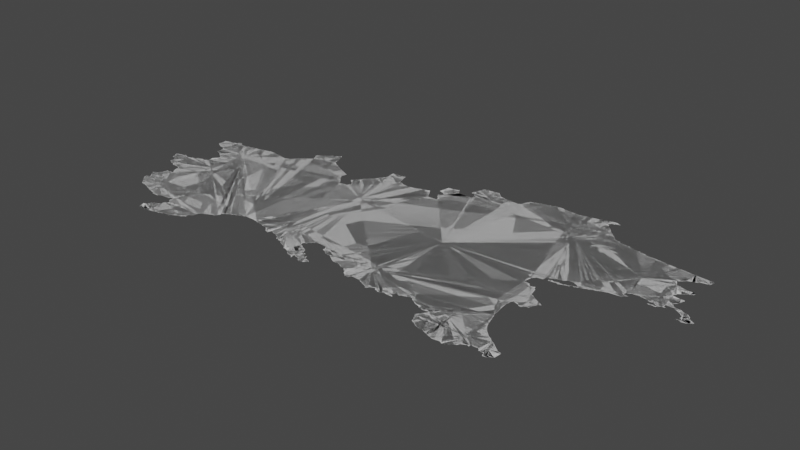 # Source: nitaly.blend  (saved by Blender 3.6.14; exported with 4.5.12 LTS)
import bpy
from mathutils import Matrix  # noqa: F401  (used for matrix-valued properties, if any)

bpy.ops.wm.read_factory_settings(use_empty=True)
scene = bpy.context.scene
scene.name = 'Scene'

# ---- collections
col_collection = bpy.data.collections.new('Collection'); scene.collection.children.link(col_collection)

# ---- node groups
ng_auto_smooth = bpy.data.node_groups.new('Auto Smooth', 'GeometryNodeTree')
_s = ng_auto_smooth.interface.new_socket(name='Geometry', in_out='OUTPUT', socket_type='NodeSocketGeometry')
_s = ng_auto_smooth.interface.new_socket(name='Geometry', in_out='INPUT', socket_type='NodeSocketGeometry')
_s = ng_auto_smooth.interface.new_socket(name='Angle', in_out='INPUT', socket_type='NodeSocketFloat')
_s.subtype = 'ANGLE'
_s.min_value = 0.0
_s.max_value = 3.142
ng_auto_smooth.is_modifier = True
_N = ng_auto_smooth.nodes; _L = ng_auto_smooth.links
n0 = _N.new('NodeGroupOutput'); n0.name = 'Group Output'; n0.location = (480, -100)
n1 = _N.new('NodeGroupInput'); n1.name = 'Group Input'; n1.location = (-420, -300)
n2 = _N.new('NodeGroupInput'); n2.name = 'Group Input.001'; n2.location = (-60, -100)
n3 = _N.new('GeometryNodeSetShadeSmooth'); n3.name = 'Set Shade Smooth'; n3.location = (120, -100)
n3.domain = 'EDGE'
n4 = _N.new('GeometryNodeSetShadeSmooth'); n4.name = 'Set Shade Smooth.001'; n4.location = (300, -100)
n5 = _N.new('GeometryNodeInputMeshEdgeAngle'); n5.name = 'Edge Angle'; n5.location = (-420, -220)
n6 = _N.new('GeometryNodeInputEdgeSmooth'); n6.name = 'Is Edge Smooth'; n6.location = (-60, -160)
n7 = _N.new('GeometryNodeInputShadeSmooth'); n7.name = 'Is Face Smooth'; n7.location = (-240, -340)
n8 = _N.new('FunctionNodeBooleanMath'); n8.name = 'Boolean Math'; n8.location = (-60, -220)
n9 = _N.new('FunctionNodeCompare'); n9.name = 'Compare'; n9.location = (-240, -180)
n9.operation = 'LESS_EQUAL'
_L.new(n5.outputs[0], n9.inputs[0])
_L.new(n4.outputs[0], n0.inputs[0])
_L.new(n1.outputs[1], n9.inputs[1])
_L.new(n9.outputs[0], n8.inputs[0])
_L.new(n7.outputs[0], n8.inputs[1])
_L.new(n2.outputs[0], n3.inputs[0])
_L.new(n6.outputs[0], n3.inputs[1])
_L.new(n3.outputs[0], n4.inputs[0])
_L.new(n8.outputs[0], n3.inputs[2])
n0.is_active_output = True

# ---- world
world_world = bpy.data.worlds.new('World'); scene.world = world_world
world_world.use_nodes = True; world_world.node_tree.nodes.clear()
_N = world_world.node_tree.nodes; _L = world_world.node_tree.links
n0 = _N.new('ShaderNodeOutputWorld'); n0.name = 'World Output'; n0.location = (300, 300)
n1 = _N.new('ShaderNodeBackground'); n1.name = 'Background'; n1.location = (10, 300)
n1.inputs[0].default_value = (0.05088, 0.05088, 0.05088, 1.0)
_L.new(n1.outputs[0], n0.inputs[0])
n0.is_active_output = True
world_world.color = (0.05088, 0.05088, 0.05088)
world_world.use_sun_shadow = False
world_world.sun_shadow_jitter_overblur = 0.0

# ---- meshes
me_mesh_001 = bpy.data.meshes.new('Mesh.001')
me_mesh_001.from_pydata([(6.64, 45.11, 3.42e-07), (6.87, 44.53, 3.275e-08), (6.895, 44.42, -7.2e-08), (6.898, 44.36, -3.306e-08), (6.895, 44.49, 5.183e-08), (6.667, 45.03, 1.19e-07), (6.826, 45.13, -1.074e-07), (6.744, 45.02, -1.264e-07), (6.757, 44.91, 1.236e-07), (6.742, 44.99, -9.395e-08), (6.756, 44.99, 5.363e-08), (6.791, 44.89, -1.377e-07), (7.365, 45.11, -8.496e-08), (6.857, 44.87, -4.621e-08), (6.905, 44.85, 2.201e-07), (6.698, 45.13, -6.868e-08), (6.774, 45.15, 1.451e-07), (6.896, 45.15, 9.321e-07), (6.813, 45.71, -9.81e-08), (6.816, 45.83, -3.346e-07), (6.863, 45.68, -1.276e-07), (6.968, 45.65, -4.295e-08), (6.936, 45.85, -6.051e-09), (6.978, 44.28, -9.044e-08), (7.015, 44.24, -4.431e-08), (7.224, 44.33, -1e-07), (7.107, 44.22, -9.814e-08), (6.94, 44.43, -3.369e-07), (6.921, 44.56, 4.953e-09), (6.938, 44.32, -9.121e-08), (6.966, 44.62, -2.969e-07), (6.966, 44.67, -2.911e-08), (7.025, 44.68, -5.395e-08), (7.006, 44.79, -6.055e-08), (7.026, 44.69, -8.703e-08), (7.012, 44.79, 1.039e-07), (7.036, 44.73, -1.11e-07), (7.078, 44.69, -2.24e-07), (6.968, 44.85, -2.357e-08), (7.024, 44.83, -6.306e-09), (6.961, 45.18, -2.559e-07), (7.079, 45.21, -1.849e-07), (7.033, 45.22, 1.065e-06), (7.131, 45.24, -9.587e-08), (7.115, 45.32, 2.798e-07), (7.426, 45.6, -9.995e-08), (7.008, 45.51, -1.26e-07), (7.067, 45.49, -1.067e-07), (7.118, 45.45, -5.642e-08), (7.153, 45.36, -8.773e-08), (7.149, 45.36, -6.711e-08), (6.996, 45.61, -5.87e-08), (7.005, 45.88, -8.944e-08), (7.095, 45.87, -1.157e-07), (7.043, 45.92, 1.531e-07), (7.193, 45.88, -2.864e-08), (7.189, 44.19, -9.957e-08), (7.258, 44.16, -4.73e-08), (7.353, 44.14, -8.801e-08), (7.454, 44.13, -7.407e-08), (7.178, 45.41, -1.473e-07), (7.283, 45.91, -1.182e-07), (7.401, 45.93, -1.629e-08), (7.502, 43.87, 1.249e-06), (7.53, 43.79, -2.198e-08), (7.559, 43.89, -4.318e-08), (7.566, 43.95, -9.374e-08), (7.694, 43.79, -6.555e-08), (7.653, 43.97, 3.292e-08), (7.512, 44.15, 1.426e-08), (7.618, 44.16, -8.696e-08), (7.64, 44.18, -2.699e-07), (7.691, 44.05, -7.9e-08), (7.682, 44.12, -2.26e-07), (7.687, 44.18, -2.393e-06), (7.544, 45.96, -9.624e-08), (7.466, 45.95, -3.059e-08), (7.637, 45.97, -6.709e-08), (7.769, 43.81, -1.083e-07), (7.844, 43.83, -5.289e-09), (7.895, 43.85, 4.761e-08), (7.72, 44.08, -2.938e-07), (7.735, 45.95, 1.384e-08), (7.857, 45.93, -1.275e-07), (7.92, 45.96, -8.348e-08), (7.986, 43.86, -2.172e-08), (8.054, 43.9, -3.367e-08), (8.114, 43.93, -7.211e-08), (8.165, 43.96, 7.459e-07), (8.162, 44.0, -1.647e-07), (8.403, 46.05, -1e-07), (7.962, 46.0, -1.117e-07), (8.03, 46.06, -6.362e-08), (8.079, 46.1, -1.004e-07), (8.108, 46.26, -9.51e-08), (8.161, 46.17, 3.604e-08), (8.115, 46.26, -9.282e-08), (8.136, 46.22, 4.755e-08), (8.15, 46.28, -5.784e-08), (8.21, 46.33, -1.656e-07), (8.217, 44.04, -7.948e-09), (8.233, 44.11, -1.03e-07), (8.291, 44.16, -6.387e-08), (8.359, 44.18, -6.321e-08), (8.415, 44.2, -1.713e-08), (8.441, 44.28, -4.998e-07), (8.452, 44.26, 9.67e-07), (8.293, 46.38, -9.255e-08), (8.436, 46.35, -1.077e-07), (8.357, 46.43, 8.908e-08), (8.398, 46.45, 1.234e-07), (8.491, 44.31, 2.346e-07), (8.537, 44.35, -9.45e-08), (8.628, 44.38, -7.96e-08), (8.703, 44.42, -7.573e-08), (8.468, 46.26, 2.947e-08), (8.533, 46.21, -6.241e-08), (8.597, 46.18, -6.849e-08), (8.661, 46.15, -7.356e-08), (8.842, 44.42, -1.486e-06), (8.912, 44.41, -2.83e-07), (8.917, 44.4, 4.91e-07), (8.926, 44.41, -9.461e-08), (8.939, 44.4, -9.159e-08), (9.431, 45.65, -9.268e-08), (8.937, 45.83, -9.879e-08), (8.791, 46.09, -8.634e-08), (8.813, 46.0, -2.151e-07), (8.852, 45.94, -1.392e-08), (8.839, 46.07, -4.042e-08), (8.84, 46.07, 8.456e-08), (8.911, 45.86, 7.031e-08), (8.727, 46.12, -7.169e-08), (9.032, 44.39, -3.096e-08), (9.112, 44.37, -4.267e-08), (9.156, 44.33, -1.718e-07), (9.212, 44.3, 1.282e-06), (9.226, 44.34, 3.322e-06), (8.996, 45.98, 4.197e-07), (9.048, 45.84, 3.261e-08), (9.044, 45.94, 9.798e-08), (9.041, 46.04, -1.068e-07), (9.085, 45.9, -1.959e-07), (9.078, 46.08, 3.638e-07), (9.117, 46.13, -6.07e-08), (9.152, 46.17, 6.007e-08), (9.197, 46.22, -6.212e-08), (9.423, 44.26, -2.974e-07), (9.489, 44.24, -9.986e-08), (9.232, 44.35, -3.333e-08), (9.232, 44.35, 3.878e-08), (9.321, 44.54, -1e-07), (9.283, 44.33, -1.385e-07), (9.373, 44.3, 3.136e-09), (9.229, 46.26, -3.808e-08), (9.285, 46.32, -2.037e-08), (9.284, 46.41, -8.777e-08), (9.275, 46.48, -8.424e-08), (9.469, 46.49, -9.1e-08), (9.464, 46.5, 2.321e-07), (9.548, 44.2, -1.543e-07), (9.607, 44.17, -2.644e-08), (9.638, 44.15, 1.031e-06), (9.608, 44.16, -3.339e-08), (9.609, 44.16, 2.375e-08), (9.735, 44.32, -9.747e-08), (9.704, 44.13, -3.869e-08), (9.845, 44.11, -1.233e-07), (9.694, 44.36, -9.738e-08), (9.737, 44.39, -1.846e-07), (9.574, 46.31, -8.132e-08), (9.506, 46.33, -4.297e-09), (9.671, 46.3, 1.439e-08), (9.74, 46.31, -1.204e-07), (9.484, 46.42, -5.315e-08), (9.753, 44.09, -1.253e-07), (9.787, 44.29, -7.056e-08), (9.822, 44.07, 2.659e-07), (9.846, 44.27, -1.417e-07), (9.842, 44.06, 9.722e-07), (9.846, 44.03, -3.333e-08), (9.846, 44.04, -5e-08), (9.845, 44.04, 6.177e-07), (9.894, 44.17, -1.303e-07), (9.867, 44.18, -3.658e-07), (9.866, 44.22, 2.967e-07), (9.918, 44.08, -8.763e-08), (9.912, 44.2, 1.521e-06), (9.971, 44.16, -4.928e-08), (9.955, 44.04, 1.484e-08), (9.996, 44.11, -9.047e-08), (9.964, 44.17, 1.566e-07), (9.775, 44.43, -8.879e-08), (9.813, 44.47, -5.243e-08), (9.978, 44.47, -9.532e-08), (10.01, 46.16, -1e-07), (9.854, 46.34, -1.223e-07), (9.997, 46.32, -8.888e-08), (9.958, 46.38, 6.165e-07), (10.0, 44.05, -1.048e-07), (10.03, 44.07, -5.825e-08), (10.06, 44.1, 9.583e-08), (10.0, 44.42, 6.55e-07), (10.07, 44.36, 1.255e-07), (10.15, 44.35, -2.445e-07), (10.22, 44.3, -9.974e-08), (10.04, 46.23, 1.745e-07), (10.16, 46.28, -7.411e-07), (10.19, 46.23, -8.094e-08), (10.06, 46.45, 2.516e-07), (10.09, 46.59, -1.427e-07), (10.12, 46.35, 4.791e-07), (10.13, 46.43, -1.015e-07), (10.16, 46.6, 1.322e-07), (10.24, 46.61, -1.18e-07), (10.28, 46.55, -4.847e-08), (10.27, 44.27, -5.393e-08), (10.26, 44.27, 1.068e-07), (10.33, 44.28, -1.265e-07), (10.39, 44.26, 8.529e-09), (10.45, 44.24, -7.082e-08), (10.5, 44.2, -2.772e-07), (10.17, 46.39, -1.035e-07), (10.42, 46.54, -2.927e-08), (10.47, 46.55, 6.648e-08), (10.4, 46.66, 2.619e-07), (10.43, 46.75, 1.705e-08), (10.46, 46.63, -5.734e-08), (10.46, 46.85, -1.515e-07), (10.71, 46.62, -1e-07), (10.52, 44.17, -4.667e-07), (10.72, 44.41, -9.893e-08), (10.56, 44.14, -1.663e-07), (10.63, 44.12, -9.403e-08), (10.64, 44.16, -1.362e-07), (10.5, 46.6, -1.293e-07), (10.6, 46.86, 2.74e-08), (10.86, 46.78, -9.251e-08), (10.73, 46.8, -5.31e-08), (10.68, 46.86, -9.662e-08), (10.77, 44.15, -1.474e-07), (10.83, 44.12, -5.26e-08), (10.9, 44.09, 1.378e-08), (10.95, 44.1, -1.216e-07), (11.79, 46.69, -9.855e-08), (11.02, 46.77, -9.202e-08), (11.01, 44.14, -1.019e-07), (11.08, 44.1, 1.401e-07), (11.15, 44.12, -2.796e-07), (11.2, 44.14, -4.105e-07), (11.25, 44.11, 2.684e-07), (11.24, 44.17, -1.654e-08), (11.05, 46.8, 3.887e-09), (11.09, 46.89, -1.284e-07), (11.24, 46.95, -1.268e-07), (11.16, 46.92, -6.024e-08), (11.31, 44.19, -6.666e-08), (11.38, 44.21, -6.546e-08), (11.42, 44.24, -1.003e-07), (11.45, 44.21, 1.834e-08), (11.52, 44.16, 2.124e-07), (11.34, 46.97, -7.988e-08), (11.42, 47.0, -7.11e-08), (11.53, 47.0, 2.414e-08), (11.66, 44.0, 4.455e-07), (11.69, 43.94, -4.087e-09), (11.71, 44.07, 4.689e-08), (11.72, 43.88, -1.096e-07), (11.77, 43.85, -7.809e-08), (11.9, 44.19, -1e-07), (11.61, 44.13, 1.27e-07), (11.66, 44.11, 4.166e-07), (11.74, 44.12, -2.055e-07), (11.64, 46.99, -8.245e-08), (11.78, 46.98, -9.038e-08), (12.03, 43.76, -9.287e-08), (11.91, 43.81, -6.132e-08), (11.96, 43.79, -8.91e-08), (11.85, 47.01, -8.087e-08), (11.91, 47.02, 2.974e-08), (11.98, 47.04, 8.074e-09), (12.04, 47.05, -3.427e-09), (12.16, 43.76, -3.62e-07), (12.19, 43.75, -6.492e-08), (12.27, 43.76, 6.223e-08), (12.29, 43.8, -1.319e-08), (12.28, 44.49, -8.233e-08), (12.3, 44.42, -6.268e-08), (12.32, 44.35, -9.345e-08), (12.25, 44.77, -2.007e-07), (12.26, 44.63, -1.043e-07), (12.26, 44.81, -9.124e-08), (12.28, 44.84, 1.959e-07), (12.28, 44.82, -9.454e-08), (12.2, 45.25, -9.493e-08), (12.13, 45.26, -9.862e-08), (12.23, 45.21, 1.729e-07), (12.28, 45.22, -5.024e-08), (12.32, 45.18, -4.508e-08), (12.15, 45.36, -4.662e-08), (12.19, 45.41, -4.084e-09), (12.26, 45.42, -7.916e-08), (12.27, 45.47, -2.177e-08), (12.26, 46.85, 1.386e-07), (12.29, 46.82, -9.59e-08), (12.1, 47.07, 2.079e-08), (12.13, 47.0, -1.767e-07), (12.19, 47.09, 3.881e-07), (12.18, 47.04, -2.752e-08), (12.16, 46.96, -5.925e-08), (12.21, 46.91, -8.837e-08), (12.24, 47.07, 3.222e-06), (12.26, 47.07, -9.677e-08), (12.26, 47.07, -3.333e-08), (12.34, 43.85, -2.37e-07), (12.42, 43.89, -3.882e-08), (12.43, 43.87, 1.966e-07), (12.54, 44.09, -9.835e-08), (12.44, 43.91, -9.213e-08), (12.51, 43.91, -1.559e-07), (12.55, 43.87, 2.511e-07), (12.35, 44.26, 9.698e-09), (12.39, 44.22, -8.101e-08), (12.43, 44.17, -1.493e-08), (12.48, 44.13, -6.274e-08), (12.41, 44.82, 2.362e-08), (12.42, 45.03, -1.077e-07), (12.35, 44.82, 3.212e-08), (12.34, 45.08, -2.79e-08), (12.47, 45.0, -1.07e-07), (12.47, 44.85, -1.136e-07), (12.5, 44.93, -7.412e-08), (12.54, 44.96, 6.598e-07), (12.32, 45.44, 4.843e-07), (12.34, 45.5, 2.597e-08), (12.38, 45.52, -5.26e-08), (12.38, 45.45, 4.061e-07), (12.44, 45.53, -8.257e-08), (12.42, 45.44, -4.101e-07), (12.43, 45.47, -3.668e-08), (12.43, 45.47, -3.511e-08), (12.46, 45.45, 6.118e-09), (12.5, 45.46, 3.506e-07), (12.49, 45.57, 8.061e-08), (12.56, 45.49, 1.602e-07), (12.59, 45.49, -3.192e-07), (12.34, 46.77, -1.109e-07), (12.39, 46.71, 1.074e-07), (12.47, 46.68, -5.442e-08), (12.55, 46.67, 2.892e-08), (12.61, 43.94, -1e-07), (12.6, 43.87, -1.098e-07), (12.63, 43.82, 6.354e-07), (12.64, 44.02, -7.964e-08), (12.68, 43.85, -9.759e-08), (12.69, 43.98, -1.088e-07), (12.74, 43.96, 1.927e-07), (12.73, 43.87, 1.015e-06), (12.59, 44.06, -9.482e-08), (12.55, 45.57, -7.517e-08), (12.6, 45.55, -1.033e-07), (12.65, 45.51, 6.008e-08), (12.75, 45.55, -1.202e-07), (12.61, 46.65, 4.09e-08), (12.69, 46.64, -4.729e-08), (12.76, 46.62, -4.716e-09), (12.83, 45.58, -1.117e-07), (12.92, 45.62, -6.346e-08), (13.07, 45.7, -8.483e-08), (13.03, 45.64, -1.628e-08), (12.98, 46.59, 5.239e-08), (12.84, 46.6, 7.268e-09), (13.1, 45.64, -1.396e-07), (13.09, 45.73, 1.003e-07), (13.12, 45.68, 2.366e-07), (13.14, 45.69, 5.398e-07), (13.15, 45.7, -3.333e-08), (13.14, 45.76, -2.63e-07), (13.24, 45.77, -1.085e-07), (13.06, 46.12, -1e-07), (13.42, 46.22, -1.005e-07), (13.14, 46.57, 1.72e-08), (13.3, 46.56, -8.644e-08), (13.35, 45.75, -2.508e-07), (13.37, 45.68, 1.662e-06), (13.43, 45.68, -1.408e-07), (13.42, 45.7, 7.669e-07), (13.45, 45.68, 5.154e-08), (13.46, 45.71, -5.284e-08), (13.51, 45.73, -6.951e-08), (13.52, 45.78, -9.977e-08), (13.57, 45.85, -2.4e-07), (13.48, 46.0, -3.715e-07), (13.5, 46.05, 7.156e-07), (13.57, 46.1, -5.71e-08), (13.4, 46.26, -7.211e-08), (13.38, 46.3, -3.336e-07), (13.43, 46.33, 4.564e-08), (13.46, 46.22, 6.002e-08), (13.54, 46.19, -7.968e-08), (13.46, 46.37, -7.353e-08), (13.48, 46.54, -9.825e-08), (13.53, 46.4, -2.715e-07), (13.58, 46.43, -5.153e-08), (13.6, 45.8, 5.689e-08), (13.62, 45.78, -7.77e-08), (13.69, 45.79, -8.926e-08), (13.68, 45.74, -1.517e-07), (13.75, 45.69, 9.585e-08), (13.72, 45.6, -4.44e-08), (13.74, 45.76, -7.425e-08), (13.76, 45.64, 1.649e-07), (13.78, 45.62, 2.09e-07), (13.79, 45.59, 5.636e-07), (13.81, 45.73, 1.352e-07), (13.81, 45.61, -2.918e-07), (13.58, 45.98, -2.132e-07), (13.64, 45.98, 5.903e-07), (13.62, 46.19, 2.286e-07), (13.64, 46.14, -9.156e-08), (13.66, 46.18, -2.526e-08), (13.69, 46.45, -9.657e-08), (13.64, 46.53, -4.098e-08), (13.71, 46.52, 3.674e-08), (13.86, 45.6, -3.287e-08), (13.84, 45.68, -9.818e-07), (13.91, 45.64, 8.631e-08), (11.82, 43.82, -6.756e-08), (13.61, 45.91, -5.2e-08)], [(311, 312), (49, 50), (387, 388), (94, 96), (374, 375), (163, 164), (120, 121), (312, 313), (158, 159), (216, 217), (385, 387), (339, 340), (291, 293), (129, 130), (33, 35), (9, 10), (149, 150), (333, 336), (182, 179), (180, 181), (341, 342), (32, 34), (177, 179), (188, 191), (181, 182), (315, 316)], [(6, 10, 7), (12, 8, 10), (12, 11, 8), (0, 15, 5), (53, 18, 19), (53, 20, 18), (25, 24, 23), (25, 26, 24), (25, 3, 2), (25, 4, 1), (25, 29, 3), (25, 27, 4), (25, 23, 29), (30, 25, 28), (25, 30, 31), (37, 25, 32), (12, 25, 37), (39, 36, 35), (12, 36, 39), (40, 12, 17), (41, 12, 40), (43, 12, 41), (45, 43, 44), (45, 46, 51), (52, 53, 22), (25, 56, 26), (45, 44, 49), (78, 66, 68), (25, 59, 58), (25, 69, 59), (25, 71, 70), (75, 45, 76), (45, 75, 77), (101, 78, 68), (72, 101, 68), (101, 81, 73), (81, 101, 72), (82, 45, 77), (83, 45, 82), (101, 86, 85), (89, 88, 87), (45, 83, 90), (90, 83, 84), (92, 90, 91), (93, 90, 92), (95, 90, 93), (90, 96, 98), (45, 102, 101), (103, 102, 45), (107, 90, 99), (110, 108, 109), (45, 111, 105), (116, 90, 115), (118, 90, 117), (122, 119, 45), (128, 90, 127), (131, 45, 128), (133, 123, 122), (138, 141, 140), (124, 140, 141), (124, 142, 140), (124, 141, 143), (145, 124, 144), (146, 124, 145), (148, 147, 151), (151, 150, 135), (155, 124, 154), (174, 156, 158), (151, 161, 160), (162, 151, 165), (167, 166, 162), (168, 165, 151), (231, 151, 124), (171, 170, 124), (124, 170, 172), (171, 124, 156), (176, 167, 165), (178, 167, 176), (186, 167, 183), (184, 183, 167), (190, 186, 183), (151, 193, 192), (194, 193, 151), (231, 194, 151), (196, 124, 173), (197, 124, 196), (190, 200, 199), (201, 200, 190), (231, 202, 194), (204, 203, 231), (205, 204, 231), (208, 195, 206), (222, 207, 211), (210, 212, 209), (222, 212, 210), (220, 219, 231), (218, 216, 205), (229, 208, 222), (224, 222, 223), (229, 222, 224), (229, 225, 226), (228, 229, 226), (231, 221, 220), (231, 232, 230), (233, 232, 231), (231, 234, 233), (235, 229, 224), (231, 241, 240), (243, 242, 231), (248, 247, 246), (246, 249, 248), (250, 248, 249), (246, 251, 249), (245, 244, 229), (252, 244, 245), (253, 254, 252), (255, 254, 253), (257, 256, 231), (269, 258, 231), (261, 244, 254), (266, 265, 264), (269, 267, 265), (269, 265, 266), (269, 260, 258), (270, 260, 269), (269, 271, 270), (269, 272, 271), (272, 269, 266), (273, 244, 263), (274, 244, 273), (278, 244, 274), (269, 282, 275), (269, 285, 284), (287, 269, 286), (289, 290, 231), (292, 291, 231), (296, 231, 294), (299, 295, 244), (307, 308, 306), (311, 308, 307), (303, 244, 310), (269, 314, 285), (269, 315, 314), (269, 318, 315), (350, 319, 317), (324, 269, 323), (317, 269, 324), (326, 292, 231), (331, 325, 326), (332, 331, 329), (298, 231, 297), (328, 231, 298), (244, 335, 334), (339, 338, 336), (344, 345, 342), (346, 244, 304), (348, 244, 347), (349, 244, 348), (350, 320, 319), (350, 351, 320), (350, 352, 351), (355, 350, 353), (356, 350, 355), (358, 350, 317), (353, 350, 358), (360, 362, 361), (379, 359, 343), (360, 359, 379), (363, 244, 349), (379, 244, 364), (365, 379, 364), (360, 366, 362), (368, 367, 379), (369, 367, 368), (371, 379, 365), (370, 379, 371), (374, 372, 368), (379, 377, 373), (379, 378, 377), (390, 378, 379), (381, 379, 370), (390, 388, 383), (388, 390, 389), (392, 428, 390), (416, 428, 392), (399, 380, 398), (400, 396, 379), (401, 379, 382), (400, 397, 396), (401, 400, 379), (401, 402, 400), (401, 403, 402), (410, 407, 406), (415, 413, 409), (424, 413, 415), (419, 394, 399), (401, 421, 403), (423, 401, 422), (74, 71, 25), (150, 137, 135), (162, 164, 161), (283, 282, 269), (319, 318, 269), (341, 338, 339), (411, 424, 415), (414, 425, 411), (6, 7, 5), (10, 6, 12), (12, 13, 11), (12, 14, 13), (15, 6, 5), (16, 6, 15), (6, 17, 12), (53, 21, 20), (19, 22, 53), (2, 27, 25), (28, 25, 1), (32, 25, 31), (12, 37, 36), (12, 38, 14), (12, 39, 38), (40, 42, 41), (45, 47, 46), (45, 48, 47), (45, 60, 48), (53, 51, 21), (53, 45, 51), (52, 54, 53), (53, 55, 45), (25, 57, 56), (25, 58, 57), (45, 12, 43), (49, 60, 45), (55, 61, 45), (61, 62, 45), (62, 76, 45), (63, 78, 64), (65, 78, 63), (66, 78, 65), (78, 67, 64), (69, 25, 70), (101, 74, 25), (12, 101, 25), (101, 79, 78), (101, 80, 79), (101, 85, 80), (74, 101, 73), (101, 87, 86), (89, 87, 101), (101, 100, 89), (45, 101, 12), (84, 91, 90), (90, 95, 97), (96, 90, 97), (98, 99, 90), (45, 104, 103), (45, 106, 104), (105, 106, 45), (108, 90, 107), (107, 109, 108), (45, 112, 111), (45, 113, 112), (45, 114, 113), (108, 115, 90), (117, 90, 116), (132, 90, 118), (45, 119, 114), (119, 122, 120), (151, 122, 45), (124, 151, 45), (126, 127, 90), (126, 129, 127), (128, 45, 90), (131, 125, 45), (132, 126, 90), (151, 133, 122), (151, 134, 133), (151, 135, 134), (135, 137, 136), (125, 124, 45), (139, 124, 125), (139, 142, 124), (143, 144, 124), (151, 152, 150), (151, 153, 152), (151, 147, 153), (146, 154, 124), (156, 124, 155), (157, 158, 156), (151, 160, 148), (151, 162, 161), (165, 167, 162), (169, 168, 151), (173, 124, 172), (174, 171, 156), (167, 175, 166), (167, 177, 175), (178, 185, 167), (167, 185, 184), (184, 187, 183), (183, 188, 190), (199, 189, 186), (190, 199, 186), (151, 192, 169), (244, 231, 124), (197, 195, 124), (196, 198, 197), (231, 203, 202), (195, 244, 124), (208, 244, 195), (197, 206, 195), (222, 208, 207), (213, 214, 210), (214, 222, 210), (215, 222, 214), (231, 219, 218), (231, 218, 205), (208, 229, 244), (215, 223, 222), (229, 227, 225), (231, 230, 221), (231, 240, 234), (229, 235, 227), (239, 238, 229), (228, 236, 229), (239, 229, 236), (231, 242, 241), (231, 246, 243), (238, 237, 229), (245, 229, 237), (252, 254, 244), (231, 251, 246), (231, 256, 251), (231, 258, 257), (258, 260, 259), (262, 244, 261), (262, 263, 244), (269, 268, 267), (269, 427, 268), (269, 276, 427), (269, 277, 276), (269, 275, 277), (278, 279, 244), (279, 280, 244), (280, 281, 244), (269, 284, 283), (290, 269, 231), (290, 286, 269), (231, 291, 289), (244, 295, 231), (295, 294, 231), (296, 297, 231), (244, 300, 299), (300, 244, 301), (244, 302, 301), (303, 304, 244), (281, 305, 244), (305, 307, 244), (306, 309, 244), (244, 307, 306), (309, 310, 244), (317, 319, 269), (321, 322, 269), (322, 323, 269), (288, 321, 269), (287, 288, 269), (326, 327, 292), (328, 326, 231), (326, 325, 327), (325, 331, 330), (329, 331, 326), (244, 334, 302), (244, 337, 335), (244, 343, 337), (379, 343, 244), (346, 347, 244), (352, 350, 354), (354, 350, 357), (356, 357, 350), (344, 361, 345), (364, 244, 363), (367, 366, 360), (379, 367, 360), (368, 372, 369), (379, 373, 368), (380, 390, 379), (381, 382, 379), (390, 383, 378), (384, 386, 385), (428, 391, 390), (380, 392, 390), (380, 393, 392), (395, 380, 379), (396, 395, 379), (380, 394, 393), (399, 394, 380), (390, 404, 405), (404, 406, 405), (406, 407, 405), (410, 408, 407), (410, 411, 408), (411, 415, 412), (414, 411, 410), (391, 404, 390), (416, 417, 428), (418, 419, 399), (418, 420, 419), (423, 421, 401), (425, 424, 411), (425, 426, 424)])
me_mesh_001.update()
me_mesh = bpy.data.meshes.new('Mesh')
me_mesh.from_pydata([(6.64, 45.11, 3.42e-07), (6.659, 45.06, 3.756e-08), (6.863, 44.53, -4.964e-08), (6.883, 44.51, -4.764e-08), (6.894, 44.36, -6.581e-08), (6.895, 44.42, -7.2e-08), (6.914, 44.35, -8.916e-08), (6.9, 44.48, 6.18e-08), (6.89, 44.54, -7.344e-08), (6.671, 45.02, -8.006e-08), (6.744, 45.02, -1.264e-07), (6.757, 44.91, 1.236e-07), (6.742, 44.99, -9.395e-08), (6.756, 44.99, 5.363e-08), (6.777, 44.9, 1.672e-08), (6.89, 45.13, -1.024e-07), (6.81, 44.88, -8.333e-08), (6.857, 44.87, -4.621e-08), (6.903, 44.85, 2.133e-07), (6.698, 45.13, -1.601e-08), (6.757, 45.14, -1.058e-07), (6.775, 45.16, 2.731e-07), (6.826, 45.13, -1.082e-07), (6.895, 45.17, -6.145e-08), (6.812, 45.71, -1.01e-07), (6.812, 45.83, -1.54e-07), (6.847, 45.84, -9.793e-08), (6.84, 45.7, -8.797e-08), (6.882, 45.67, 1.143e-07), (6.968, 45.65, -4.295e-08), (6.936, 45.85, -6.051e-09), (6.97, 44.29, -9.179e-08), (6.993, 44.27, -9.126e-08), (7.015, 44.24, -4.431e-08), (7.263, 44.42, -1e-07), (7.095, 44.23, -6.305e-08), (7.131, 44.21, -2.477e-08), (6.94, 44.43, -3.369e-07), (6.921, 44.56, 4.953e-09), (6.938, 44.32, -9.121e-08), (6.96, 44.61, -3.599e-08), (6.961, 44.64, 2.861e-08), (6.966, 44.67, -2.911e-08), (7.025, 44.68, -6.069e-08), (7.006, 44.79, -6.055e-08), (7.026, 44.69, -8.703e-08), (7.012, 44.79, 1.208e-08), (7.036, 44.73, -1.704e-07), (7.076, 44.68, -6.285e-07), (7.075, 44.7, -8.969e-07), (7.489, 44.98, -8.838e-08), (6.922, 44.86, -1.054e-07), (6.968, 44.85, -1.104e-09), (7.003, 44.84, -1.209e-09), (7.027, 44.83, -8.314e-08), (6.951, 45.17, -1.267e-07), (6.968, 45.2, -5.93e-08), (7.017, 45.21, 6.923e-08), (7.074, 45.21, -1.038e-07), (7.053, 45.22, -1.175e-07), (7.099, 45.23, 4.94e-08), (7.131, 45.24, -9.587e-08), (7.125, 45.29, -2.426e-08), (7.008, 45.51, -1.054e-07), (7.067, 45.49, -1.067e-07), (7.266, 45.66, -1e-07), (7.109, 45.46, 1.378e-07), (7.113, 45.32, 1.188e-07), (7.136, 45.35, -1.148e-07), (7.134, 45.44, -8.366e-08), (7.158, 45.37, -7.983e-08), (7.165, 45.42, -9.436e-08), (6.999, 45.59, -3.114e-08), (6.995, 45.63, -9.878e-08), (7.099, 45.86, -1.594e-07), (7.0, 45.86, -9.714e-08), (7.009, 45.9, -7.308e-08), (7.059, 45.9, 5.716e-10), (7.042, 45.92, 3.242e-08), (7.193, 45.88, -2.864e-08), (7.176, 44.19, -8.17e-08), (7.211, 44.18, 1.441e-08), (7.258, 44.16, -4.73e-08), (7.352, 44.15, -1.001e-07), (7.355, 44.12, -8.668e-08), (7.454, 44.13, -7.407e-08), (7.179, 45.39, -9.62e-08), (7.259, 45.9, -8.288e-08), (7.327, 45.92, -4.509e-08), (7.401, 45.93, -1.629e-08), (7.51, 43.85, -6.836e-08), (7.499, 43.87, 6.444e-07), (7.53, 43.79, -4.633e-08), (7.559, 43.89, 2.296e-08), (7.566, 43.95, -9.374e-08), (7.625, 43.96, -7.107e-08), (7.694, 43.79, -9.612e-08), (7.662, 43.99, 2.219e-07), (7.685, 44.04, -1.147e-07), (7.512, 44.15, -1.767e-08), (7.618, 44.16, -8.696e-08), (7.641, 44.18, 2.601e-07), (7.682, 44.12, -1.427e-07), (7.687, 44.18, -1.188e-07), (7.465, 45.95, -3.335e-08), (7.544, 45.96, -4.822e-08), (7.637, 45.97, -6.709e-08), (7.761, 43.8, -1.192e-07), (7.774, 43.82, -1.044e-07), (7.844, 43.83, -4.299e-08), (7.895, 43.85, 4.761e-08), (7.896, 44.12, -1e-07), (7.72, 44.08, -5.528e-07), (7.736, 45.95, -8.222e-08), (7.831, 45.93, 1.868e-07), (7.88, 45.93, -1.219e-07), (7.92, 45.96, -8.348e-08), (7.97, 43.86, -4.613e-08), (8.003, 43.87, -2.032e-08), (8.036, 43.89, -8.146e-09), (8.069, 43.91, -9.291e-08), (8.114, 43.93, -7.27e-08), (8.165, 43.96, 7.459e-07), (8.157, 43.99, -1.537e-07), (8.174, 44.01, -1.287e-07), (7.953, 45.99, -7.925e-08), (7.983, 46.02, -9.807e-08), (8.012, 46.04, -1.435e-07), (8.041, 46.06, -7.661e-08), (8.065, 46.08, -7.2e-08), (8.098, 46.12, -6.903e-08), (8.108, 46.26, -9.51e-08), (8.144, 46.15, 1.887e-07), (8.115, 46.26, -8.358e-08), (8.136, 46.22, 4.755e-08), (8.146, 46.28, 2.947e-08), (8.168, 46.18, -1.057e-07), (8.173, 46.3, -1.191e-07), (8.212, 46.33, 2.344e-07), (8.199, 44.03, -8.338e-08), (8.225, 44.05, -1.367e-07), (8.233, 44.11, 1.389e-08), (8.272, 44.14, 4.214e-09), (8.311, 44.16, -1.715e-08), (8.359, 44.18, -7.453e-08), (8.415, 44.2, -1.713e-08), (8.437, 44.27, -4.17e-07), (8.428, 44.24, 2.339e-08), (8.259, 46.36, 2.367e-07), (8.426, 46.38, -9.455e-08), (8.462, 46.28, -7.168e-08), (8.312, 46.4, -7.244e-09), (8.357, 46.43, 8.908e-08), (8.4, 46.46, 3.099e-07), (8.412, 46.42, -7.172e-08), (8.457, 44.26, 1.565e-07), (8.455, 44.3, -9.558e-08), (8.518, 44.34, -1.079e-07), (8.491, 44.31, 2.346e-07), (8.567, 44.36, -5.386e-09), (8.628, 44.38, -5.351e-08), (8.677, 44.4, -8.456e-08), (8.716, 44.42, -1.025e-07), (8.645, 46.16, -9.785e-08), (8.445, 46.33, -7.056e-08), (8.477, 46.24, 1.031e-07), (8.533, 46.21, -6.241e-08), (8.58, 46.19, -2.869e-08), (8.612, 46.17, 1.734e-08), (8.677, 46.14, -7.571e-08), (8.709, 46.13, -4.103e-08), (8.828, 44.42, -4.056e-08), (8.851, 44.42, -1.798e-07), (8.836, 44.43, 1.515e-07), (8.913, 44.41, -3.312e-07), (8.917, 44.4, 4.91e-07), (8.934, 44.4, -2.319e-07), (9.275, 44.71, -9.566e-08), (8.937, 45.83, -9.848e-08), (8.807, 46.08, -7.352e-08), (8.813, 45.99, -2.645e-07), (8.842, 45.95, 9.79e-08), (8.828, 46.04, 7.486e-08), (8.839, 46.07, -4.042e-08), (8.84, 46.07, 8.456e-08), (8.867, 45.92, -7.564e-08), (8.916, 45.86, -9.421e-08), (8.896, 45.89, -7.59e-08), (8.742, 46.11, -5.711e-08), (8.774, 46.1, -7.326e-08), (9.032, 44.39, -3.096e-08), (9.112, 44.37, -5.474e-08), (9.152, 44.32, -1.126e-07), (9.157, 44.35, -1.209e-07), (9.212, 44.3, 1.401e-06), (9.226, 44.34, 1.418e-06), (9.425, 46.13, -1e-07), (8.996, 45.98, 4.197e-07), (9.047, 45.83, -1.001e-07), (9.039, 45.94, 1.384e-07), (9.027, 46.02, -1.15e-07), (9.06, 45.86, -1.885e-07), (9.056, 46.05, -1.18e-07), (9.072, 45.92, -9.899e-08), (9.082, 45.88, -9.807e-08), (9.078, 46.08, 3.638e-07), (9.117, 46.13, -6.07e-08), (9.148, 46.16, -7.304e-08), (9.168, 46.19, -1.052e-07), (9.197, 46.22, -6.212e-08), (9.383, 44.3, -2.562e-08), (9.405, 44.26, 7.468e-08), (9.422, 44.26, -1.632e-07), (9.45, 44.24, 1.965e-08), (9.489, 44.24, -9.514e-08), (9.232, 44.35, -3.333e-08), (9.232, 44.35, 3.878e-08), (9.273, 44.34, 1.366e-08), (9.309, 44.32, -3.408e-08), (9.353, 44.31, -6.964e-08), (9.22, 46.25, 1.736e-07), (9.249, 46.29, -1.103e-07), (9.271, 46.32, -9.332e-08), (9.291, 46.33, -9.717e-08), (9.284, 46.41, -9.829e-08), (9.275, 46.48, -8.424e-08), (9.469, 46.49, -8.605e-08), (9.464, 46.5, 2.321e-07), (9.524, 44.21, -3.589e-08), (9.567, 44.19, -6.994e-08), (9.607, 44.17, -2.644e-08), (9.608, 44.16, -3.339e-08), (9.609, 44.16, 2.375e-08), (9.721, 44.33, -1.019e-07), (9.634, 44.14, 5.97e-07), (9.647, 44.15, -2.69e-07), (9.787, 44.29, -9.16e-08), (9.704, 44.13, -3.869e-08), (9.848, 44.23, -1.027e-07), (9.751, 44.32, -1.137e-07), (9.694, 44.36, -9.738e-08), (9.718, 44.39, -5.89e-08), (9.511, 46.33, -1.004e-07), (9.574, 46.31, 2.058e-07), (9.671, 46.3, -5.857e-08), (9.721, 46.3, -7.05e-08), (9.484, 46.42, -1.722e-08), (9.5, 46.36, 1.796e-08), (9.753, 44.09, -1.239e-07), (9.823, 44.08, -5.527e-08), (9.816, 44.07, -3.278e-08), (9.816, 44.11, -9.984e-08), (9.846, 44.27, -1.417e-07), (9.842, 44.06, 9.722e-07), (9.846, 44.03, -3.333e-08), (9.846, 44.04, -5e-08), (9.845, 44.04, 6.177e-07), (9.866, 44.1, -1.466e-07), (9.863, 44.18, -4.629e-07), (9.877, 44.19, -3.114e-07), (9.871, 44.22, 1.233e-07), (9.894, 44.17, -2.725e-07), (9.903, 44.21, 5.681e-07), (9.918, 44.08, -8.763e-08), (9.923, 44.19, -4.218e-07), (9.971, 44.16, -4.928e-08), (9.955, 44.04, 1.484e-08), (9.988, 44.12, -5.01e-08), (9.964, 44.17, 1.566e-07), (9.749, 44.4, -2.269e-07), (9.775, 44.43, -8.879e-08), (9.798, 44.45, -5.692e-08), (9.818, 44.47, -9.961e-08), (9.978, 44.47, -9.532e-08), (9.775, 46.32, -8.254e-08), (9.833, 46.33, -9.152e-08), (9.883, 46.35, -9.863e-08), (9.984, 46.34, -9.342e-08), (9.933, 46.37, 1.904e-08), (9.967, 46.37, -1.523e-07), (9.991, 44.05, 6.29e-08), (10.02, 44.05, 1.801e-07), (10.01, 44.11, -1.597e-08), (10.04, 44.07, -5.848e-08), (10.05, 44.11, -1.619e-08), (10.06, 44.09, 2.268e-08), (9.993, 44.41, 3.495e-07), (10.01, 44.43, -1.643e-07), (10.03, 44.39, -7.118e-08), (10.06, 44.37, -2.742e-08), (10.09, 44.35, 2.961e-08), (10.13, 44.35, -6.506e-08), (10.16, 44.35, -9.993e-08), (10.19, 44.32, -5.422e-08), (10.22, 44.3, -1.001e-07), (12.03, 46.44, -9.896e-08), (10.0, 46.3, -1.051e-07), (10.03, 46.26, -6.053e-08), (10.04, 46.23, -9.825e-08), (10.14, 46.3, -4.111e-08), (10.17, 46.27, -3.321e-07), (10.19, 46.23, -5.436e-08), (10.42, 46.54, -8.564e-08), (10.06, 46.45, -6.194e-08), (10.07, 46.47, 5.897e-09), (10.08, 46.55, -1.199e-08), (10.09, 46.59, -8.684e-08), (10.11, 46.35, -1.507e-08), (10.1, 46.44, -9.522e-08), (10.13, 46.36, -1.012e-07), (10.16, 46.6, -5.668e-08), (10.17, 46.39, -2.17e-07), (10.15, 46.42, -5.13e-08), (10.28, 46.55, -9.461e-08), (10.24, 46.61, -2.134e-07), (10.27, 44.27, -5.393e-08), (10.26, 44.27, 1.068e-07), (10.29, 44.28, -6.949e-08), (10.34, 44.28, -4.183e-08), (10.39, 44.26, 8.529e-09), (10.43, 44.24, -2.58e-08), (10.47, 44.23, -8.793e-08), (10.5, 44.2, -2.772e-07), (10.62, 44.54, -9.863e-08), (10.47, 46.55, -6.461e-08), (10.5, 46.6, -1.217e-07), (10.4, 46.66, 2.619e-07), (10.42, 46.72, -3.989e-08), (10.44, 46.77, 1.412e-07), (10.44, 46.64, -8.069e-08), (10.73, 46.68, -1e-07), (10.45, 46.82, 8.056e-08), (10.46, 46.85, -8.847e-08), (10.47, 46.62, -7.906e-08), (10.52, 44.17, -6.965e-07), (10.56, 44.15, -1.923e-07), (10.58, 44.12, -9.782e-08), (10.63, 44.12, -9.403e-08), (10.64, 44.16, -1.362e-07), (10.6, 46.86, -6.297e-08), (10.72, 46.82, -8.219e-08), (10.74, 46.79, -8.315e-08), (10.68, 46.86, -9.662e-08), (10.77, 44.15, -1.55e-07), (10.83, 44.12, -4.657e-08), (10.89, 44.1, -6.039e-08), (10.91, 44.08, -1.558e-07), (10.93, 44.08, -1.1e-07), (10.97, 44.12, -8.398e-08), (10.99, 44.14, -8.703e-08), (10.86, 46.78, -4.492e-08), (11.02, 46.77, -9.202e-08), (11.02, 44.12, -7.609e-08), (11.06, 44.1, -7.396e-09), (11.09, 44.1, -6.05e-08), (11.15, 44.12, -2.796e-07), (11.2, 44.14, -4.105e-07), (11.26, 44.11, -6.19e-08), (11.24, 44.13, 1.469e-08), (11.24, 44.17, -1.654e-08), (11.41, 44.32, -1e-07), (11.04, 46.79, -1.647e-08), (11.06, 46.82, -3.376e-08), (11.08, 46.87, -7.079e-08), (11.1, 46.91, -7.479e-08), (11.16, 46.92, 5.574e-09), (11.22, 46.94, -3.946e-08), (11.3, 44.17, -9.754e-08), (11.32, 44.2, -7.865e-08), (11.38, 44.21, -6.546e-08), (11.4, 44.23, -8.616e-08), (11.45, 44.22, -5.158e-07), (11.45, 44.2, 4.229e-07), (11.47, 44.19, -2.283e-07), (11.5, 44.18, -2.486e-08), (11.28, 46.96, -6.362e-08), (11.34, 46.97, -6.715e-08), (11.4, 46.99, -2.008e-08), (11.46, 47.01, -9.442e-08), (11.53, 47.0, 2.089e-07), (11.66, 43.99, 2.71e-07), (11.67, 44.01, 1.769e-07), (11.68, 43.96, 2.694e-09), (11.7, 43.93, -8.859e-08), (11.72, 43.88, -1.096e-07), (11.76, 43.86, -7.268e-08), (11.54, 44.16, 8.483e-09), (11.6, 44.12, 3.375e-08), (11.61, 44.16, -1.351e-07), (12.28, 44.49, -1.092e-07), (11.64, 44.12, 1.339e-08), (11.7, 44.05, -1.076e-07), (11.69, 44.12, 9.891e-08), (11.72, 44.08, 3.997e-07), (11.73, 44.12, 2.5e-07), (11.73, 44.12, -3.333e-08), (11.75, 44.12, -7.819e-08), (12.12, 44.79, -1e-07), (11.64, 46.99, -8.557e-08), (11.73, 46.98, -8.497e-08), (11.98, 43.78, 2.872e-08), (12.03, 43.76, -8.982e-08), (11.78, 43.84, -9.868e-08), (11.91, 43.81, -8.131e-08), (11.95, 43.79, -5.339e-08), (12.27, 43.99, -1e-07), (11.79, 46.99, 8.544e-11), (11.85, 47.01, -8.959e-08), (11.91, 47.02, 2.974e-08), (11.98, 47.04, 8.074e-09), (12.04, 47.05, -2.376e-08), (12.16, 43.76, -2.79e-07), (12.19, 43.75, -6.492e-08), (12.27, 43.76, -4.281e-10), (12.28, 43.78, -2.349e-08), (12.3, 44.42, -7.938e-08), (12.25, 44.65, -7.509e-08), (12.25, 44.77, -1.65e-07), (12.27, 44.61, 7.504e-09), (12.39, 44.93, -1e-07), (12.26, 44.81, -9.124e-08), (12.26, 44.82, -4.586e-08), (12.28, 44.82, -9.454e-08), (12.28, 44.84, -1.2e-07), (12.33, 45.09, -1.013e-07), (12.13, 45.25, -1.002e-07), (12.2, 45.23, -3.427e-07), (12.21, 45.25, 1.899e-08), (12.23, 45.21, 1.729e-07), (12.27, 45.21, -1.425e-07), (12.32, 45.17, -8.462e-08), (12.13, 45.35, -9.048e-08), (12.16, 45.37, -4.137e-08), (12.17, 45.4, -9.859e-08), (12.2, 45.41, -8.568e-08), (12.26, 45.42, -7.916e-08), (12.27, 45.47, 7.189e-08), (12.25, 46.86, 1.782e-07), (12.29, 46.82, -9.59e-08), (12.27, 46.84, -7.167e-08), (12.1, 47.07, -7.065e-08), (12.13, 47.01, -2.336e-08), (12.14, 46.99, -1.491e-07), (12.16, 46.96, -7.724e-08), (12.17, 47.03, -5.98e-08), (12.17, 47.08, 2.354e-08), (12.19, 46.93, -9.55e-08), (12.2, 47.09, 1.5e-07), (12.2, 47.05, -1.413e-08), (12.22, 46.9, -1.071e-07), (12.23, 47.06, 6.635e-07), (12.26, 47.07, -9.677e-08), (12.25, 47.07, 4.024e-07), (12.26, 47.07, -3.333e-08), (12.31, 43.81, -6.972e-08), (12.33, 43.83, -1.48e-08), (12.35, 43.87, 2.384e-07), (12.42, 43.89, -3.882e-08), (12.43, 43.87, 1.966e-07), (12.44, 43.91, -9.213e-08), (12.49, 43.9, -9.51e-08), (12.55, 44.08, -1.016e-07), (12.52, 43.91, -2.23e-08), (12.55, 43.87, 2.511e-07), (12.39, 44.22, -9.003e-08), (12.35, 44.28, -6.964e-08), (12.37, 44.25, -6.28e-08), (12.42, 44.19, -6.795e-08), (12.45, 44.16, -1.305e-07), (12.48, 44.13, -6.274e-08), (12.52, 44.11, -1.651e-07), (12.32, 44.37, -3.104e-08), (12.33, 44.33, 5.245e-08), (12.36, 44.81, 4.191e-09), (12.4, 44.8, -7.204e-08), (12.33, 44.84, -7.58e-08), (12.36, 45.07, 5.534e-08), (12.42, 44.83, -8.058e-09), (12.42, 45.03, -1.509e-07), (12.45, 45.01, -5.279e-08), (12.47, 44.84, -1.056e-07), (12.48, 44.88, -5.17e-08), (12.48, 44.99, -1.22e-08), (12.5, 44.91, -4.939e-08), (12.51, 44.94, -9.677e-11), (12.52, 44.98, 9.132e-08), (12.3, 45.2, -4.701e-08), (12.29, 45.23, -1.739e-07), (12.32, 45.43, 2.487e-08), (12.34, 45.5, -5.531e-08), (12.34, 45.46, 6.054e-08), (12.38, 45.52, -5.998e-08), (12.38, 45.45, 4.061e-07), (12.44, 45.53, -8.257e-08), (12.42, 45.44, -4.101e-07), (12.43, 45.47, -3.668e-08), (12.43, 45.47, -3.511e-08), (12.46, 45.45, 6.118e-09), (12.5, 45.46, 3.506e-07), (12.47, 45.56, -1.301e-07), (12.52, 45.47, -3.208e-07), (12.5, 45.57, 7.034e-08), (12.55, 45.47, 3.058e-08), (12.47, 46.68, -9.092e-08), (12.33, 46.78, -6.943e-08), (12.35, 46.75, -9.605e-08), (12.38, 46.72, -1.185e-07), (12.41, 46.7, -9.258e-08), (12.6, 43.88, -1.015e-07), (12.61, 43.85, -5.042e-08), (12.63, 43.82, 6.354e-07), (12.64, 44.02, -8.321e-08), (12.68, 43.99, -1.114e-07), (12.68, 43.83, -6.979e-08), (12.68, 43.86, -9.988e-08), (12.7, 43.97, -1.208e-07), (12.73, 43.94, -1.038e-07), (12.73, 43.87, 1.015e-06), (12.74, 43.97, -5.647e-08), (12.58, 44.07, -8.822e-08), (12.59, 44.05, -8.609e-08), (12.55, 44.96, -7.161e-08), (12.55, 45.57, -8.546e-08), (12.58, 45.5, -1.934e-08), (12.6, 45.49, 1.929e-07), (12.59, 45.55, -4.31e-08), (12.62, 45.54, -6.573e-08), (12.64, 45.51, 2.103e-07), (12.68, 45.52, -5.792e-08), (12.73, 45.54, 1.388e-07), (12.76, 45.56, -2.408e-08), (12.61, 46.65, -6.4e-08), (12.55, 46.67, 1.199e-07), (12.69, 46.64, -6.328e-09), (12.76, 46.62, 3.668e-11), (12.81, 45.57, 1.387e-07), (12.84, 45.59, -6.759e-08), (12.88, 45.6, -3.072e-08), (12.94, 45.62, -1.298e-08), (13.03, 45.63, -4.578e-08), (13.42, 45.91, -1e-07), (13.25, 46.34, -1e-07), (12.98, 46.58, -2.344e-08), (12.84, 46.6, -5.738e-08), (13.1, 45.64, -1.396e-07), (13.06, 45.71, -1.639e-07), (13.08, 45.68, -2.376e-07), (13.09, 45.73, 1.003e-07), (13.12, 45.67, -5.727e-08), (13.14, 45.69, 5.398e-07), (13.13, 45.76, -1.338e-07), (13.15, 45.7, -3.333e-08), (13.16, 45.76, 1.739e-09), (13.23, 45.77, -1.043e-07), (13.24, 45.76, -7.974e-08), (13.14, 46.57, -3.524e-08), (13.3, 46.56, -5.602e-08), (13.34, 45.75, -7.914e-08), (13.37, 45.68, 1.662e-06), (13.43, 45.68, -1.408e-07), (13.42, 45.7, 7.669e-07), (13.45, 45.72, -9.632e-08), (13.45, 45.68, 5.154e-08), (13.46, 45.7, -3.914e-08), (13.5, 45.72, -8.637e-08), (13.52, 45.73, 1.236e-07), (13.52, 45.78, 2.561e-08), (13.42, 46.22, -1.007e-07), (13.48, 46.01, -1.473e-07), (13.58, 45.98, -1.342e-07), (13.51, 46.04, 8.954e-07), (13.5, 46.06, -5.87e-07), (13.51, 45.98, -2.375e-07), (13.55, 46.09, -5.894e-08), (13.58, 45.87, -2.264e-07), (13.39, 46.26, -8.142e-08), (13.37, 46.29, -1.614e-07), (13.39, 46.31, -9.778e-09), (13.41, 46.24, -5.837e-08), (13.42, 46.33, -4.359e-08), (13.46, 46.22, 6.002e-08), (13.44, 46.34, -4.55e-08), (13.51, 46.2, -3.31e-08), (13.56, 46.19, -4.887e-08), (13.46, 46.37, -8.062e-08), (13.48, 46.54, -9.001e-08), (13.51, 46.39, 2.615e-08), (13.54, 46.4, 1.538e-08), (13.57, 46.41, -9.895e-08), (13.58, 46.44, -9.403e-08), (13.6, 45.8, 5.689e-08), (13.61, 45.78, -2.411e-08), (13.64, 45.76, -5.267e-08), (13.69, 45.79, -8.926e-08), (13.68, 45.74, -1.517e-07), (13.73, 45.7, 9.923e-08), (13.72, 45.6, -4.44e-08), (13.74, 45.76, -7.425e-08), (13.75, 45.64, 2.852e-08), (13.76, 45.65, 7.509e-07), (13.76, 45.68, -3.295e-08), (13.78, 45.62, 2.09e-07), (13.78, 45.64, -1.276e-07), (13.79, 45.59, 5.636e-07), (13.8, 45.74, -1.201e-07), (13.8, 45.6, 7.049e-08), (13.81, 45.61, -2.303e-07), (13.83, 45.71, 6.314e-08), (13.58, 45.83, -2.985e-08), (13.63, 45.99, -7.875e-08), (13.63, 45.94, -8.319e-08), (13.59, 46.11, -8.866e-08), (13.62, 46.13, -8.001e-08), (13.62, 46.19, 4.852e-07), (13.64, 46.15, -3.273e-08), (13.66, 46.18, -2.526e-08), (13.64, 46.53, -7.587e-08), (13.69, 46.45, -9.59e-08), (13.71, 46.52, 3.674e-08), (13.83, 45.69, -4.53e-07), (13.86, 45.6, -1.066e-07), (13.86, 45.66, -8.866e-08), (13.88, 45.62, 2.554e-08), (13.89, 45.65, 4.977e-08), (13.91, 45.63, -1.429e-07), (11.82, 43.82, -4.191e-08), (13.39, 45.73, -4.951e-08), (13.61, 45.91, -2.064e-08)], [(226, 227), (131, 133), (231, 232), (174, 175), (451, 453), (315, 316), (559, 562), (495, 496), (420, 422), (183, 184), (44, 46), (12, 13), (215, 216), (256, 253), (254, 255), (497, 498), (43, 45), (265, 268), (255, 256), (394, 395), (457, 458)], [(8, 3, 2), (22, 13, 10), (15, 11, 13), (16, 11, 15), (51, 18, 15), (22, 1, 0), (20, 22, 19), (26, 24, 25), (34, 32, 31), (34, 33, 32), (34, 35, 33), (80, 36, 34), (34, 6, 4), (34, 4, 5), (34, 7, 8), (34, 39, 6), (34, 37, 7), (40, 34, 38), (34, 40, 41), (43, 41, 42), (50, 47, 46), (48, 34, 43), (50, 48, 49), (50, 46, 54), (50, 53, 15), (55, 15, 23), (58, 55, 56), (61, 50, 58), (60, 61, 58), (50, 61, 62), (65, 64, 63), (68, 62, 67), (71, 69, 65), (73, 29, 26), (65, 63, 73), (30, 73, 26), (75, 73, 30), (76, 73, 75), (74, 73, 77), (50, 62, 68), (70, 50, 68), (50, 71, 65), (162, 50, 65), (91, 93, 90), (93, 96, 90), (96, 92, 90), (108, 96, 95), (108, 95, 97), (34, 85, 83), (34, 99, 85), (34, 101, 100), (105, 106, 162), (113, 162, 106), (98, 108, 97), (111, 112, 102), (111, 108, 98), (112, 111, 98), (111, 102, 103), (111, 34, 50), (111, 103, 34), (114, 162, 113), (115, 162, 114), (111, 119, 118), (111, 120, 119), (120, 122, 121), (123, 120, 124), (126, 162, 125), (162, 126, 127), (129, 162, 128), (132, 162, 130), (136, 134, 133), (136, 133, 135), (111, 142, 141), (111, 143, 142), (144, 111, 50), (146, 50, 156), (138, 136, 137), (164, 150, 136), (151, 136, 148), (149, 136, 151), (154, 149, 152), (153, 154, 152), (146, 155, 147), (157, 158, 156), (50, 159, 157), (50, 161, 160), (166, 136, 165), (170, 162, 169), (162, 161, 50), (172, 174, 171), (177, 172, 173), (179, 162, 189), (181, 162, 180), (179, 182, 180), (187, 162, 185), (190, 176, 177), (192, 193, 177), (197, 200, 199), (203, 199, 200), (202, 203, 200), (196, 198, 204), (196, 204, 203), (207, 203, 206), (208, 196, 207), (209, 196, 208), (214, 212, 177), (177, 216, 195), (218, 217, 177), (177, 211, 210), (177, 210, 219), (222, 196, 221), (224, 196, 223), (233, 229, 228), (233, 230, 229), (235, 233, 236), (233, 228, 214), (177, 233, 214), (240, 233, 177), (239, 236, 233), (243, 196, 242), (244, 177, 196), (247, 196, 224), (251, 248, 238), (257, 251, 238), (252, 238, 236), (238, 258, 257), (259, 261, 257), (267, 263, 257), (262, 264, 261), (272, 271, 270), (323, 272, 177), (274, 177, 245), (276, 177, 275), (267, 280, 266), (282, 283, 267), (284, 283, 282), (323, 287, 273), (323, 288, 287), (323, 289, 288), (291, 290, 323), (294, 293, 292), (296, 276, 277), (298, 177, 276), (301, 177, 298), (302, 299, 307), (304, 308, 303), (306, 308, 305), (310, 308, 306), (313, 312, 308), (313, 311, 312), (314, 313, 310), (320, 319, 323), (321, 320, 323), (323, 315, 294), (330, 326, 327), (330, 327, 328), (331, 330, 328), (332, 330, 331), (323, 322, 321), (337, 336, 323), (323, 338, 337), (325, 295, 324), (330, 295, 325), (341, 330, 340), (323, 344, 343), (347, 345, 323), (323, 348, 347), (350, 330, 341), (323, 353, 352), (323, 355, 354), (323, 356, 355), (358, 355, 356), (323, 359, 356), (351, 295, 330), (361, 295, 351), (362, 295, 361), (363, 295, 362), (295, 363, 365), (360, 368, 367), (369, 368, 360), (371, 373, 372), (360, 374, 373), (397, 360, 323), (376, 295, 375), (405, 382, 380), (381, 405, 380), (405, 383, 382), (388, 386, 389), (389, 390, 387), (388, 389, 387), (391, 405, 381), (389, 394, 392), (396, 405, 393), (396, 394, 389), (398, 295, 378), (398, 378, 379), (402, 385, 383), (407, 295, 406), (408, 295, 407), (405, 411, 401), (413, 412, 405), (405, 414, 413), (415, 405, 389), (417, 416, 397), (418, 397, 416), (421, 420, 397), (425, 424, 397), (426, 424, 425), (428, 424, 426), (295, 434, 433), (489, 436, 295), (439, 295, 437), (440, 444, 441), (446, 295, 443), (445, 444, 440), (445, 447, 444), (447, 448, 444), (452, 448, 447), (437, 295, 449), (405, 455, 454), (405, 457, 456), (405, 459, 457), (461, 462, 460), (466, 464, 405), (467, 405, 464), (469, 405, 468), (470, 405, 469), (471, 405, 415), (475, 423, 419), (419, 473, 475), (479, 419, 478), (482, 419, 479), (485, 419, 482), (486, 430, 424), (486, 424, 429), (476, 419, 424), (490, 492, 488), (495, 494, 492), (500, 502, 498), (295, 522, 501), (504, 295, 438), (505, 295, 504), (461, 463, 462), (514, 510, 508), (515, 514, 512), (515, 516, 514), (511, 508, 520), (523, 524, 502), (526, 525, 295), (528, 527, 526), (295, 529, 528), (295, 530, 529), (295, 525, 522), (531, 295, 532), (295, 535, 530), (538, 537, 295), (541, 295, 543), (543, 295, 534), (546, 544, 295), (550, 295, 540), (550, 547, 295), (540, 552, 550), (567, 540, 541), (555, 541, 542), (556, 541, 555), (572, 540, 568), (569, 540, 572), (578, 567, 575), (582, 567, 580), (583, 567, 582), (584, 577, 541), (584, 579, 577), (584, 581, 579), (585, 586, 584), (585, 588, 587), (597, 594, 593), (605, 603, 596), (602, 598, 599), (597, 600, 595), (602, 599, 600), (620, 603, 605), (606, 620, 605), (607, 597, 604), (574, 608, 540), (609, 627, 569), (610, 627, 609), (583, 611, 567), (612, 611, 583), (589, 588, 585), (616, 589, 585), (616, 617, 589), (621, 622, 620), (623, 624, 622), (53, 50, 54), (177, 176, 174), (195, 194, 192), (177, 212, 211), (234, 232, 230), (300, 302, 301), (412, 411, 405), (452, 451, 450), (460, 459, 405), (497, 494, 495), (549, 548, 546), (571, 570, 567), (602, 620, 606), (607, 619, 602), (8, 7, 3), (22, 10, 9), (13, 22, 15), (11, 16, 14), (15, 17, 16), (15, 18, 17), (19, 22, 0), (22, 9, 1), (21, 22, 20), (26, 27, 24), (26, 28, 27), (26, 29, 28), (34, 36, 35), (5, 37, 34), (38, 34, 8), (34, 31, 39), (43, 34, 41), (50, 49, 47), (50, 34, 48), (15, 52, 51), (15, 53, 52), (58, 15, 55), (56, 57, 58), (58, 50, 15), (57, 59, 58), (65, 66, 64), (65, 69, 66), (73, 63, 72), (74, 65, 73), (76, 77, 73), (76, 78, 77), (74, 79, 65), (34, 81, 80), (34, 82, 81), (34, 83, 82), (83, 85, 84), (70, 86, 50), (50, 86, 71), (79, 87, 65), (88, 65, 87), (88, 89, 65), (89, 104, 65), (94, 96, 93), (95, 96, 94), (99, 34, 100), (103, 101, 34), (104, 105, 65), (105, 162, 65), (108, 107, 96), (108, 110, 109), (111, 110, 108), (111, 117, 110), (115, 116, 162), (111, 118, 117), (111, 124, 120), (123, 122, 120), (111, 139, 124), (116, 125, 162), (127, 128, 162), (129, 130, 162), (132, 136, 162), (135, 137, 136), (111, 140, 139), (111, 141, 140), (144, 143, 111), (50, 145, 144), (50, 147, 145), (146, 147, 50), (138, 148, 136), (151, 152, 149), (164, 136, 149), (50, 157, 156), (50, 160, 159), (136, 163, 162), (150, 165, 136), (167, 136, 166), (168, 136, 167), (168, 163, 136), (169, 162, 163), (172, 177, 174), (162, 177, 173), (179, 180, 162), (179, 183, 182), (181, 185, 162), (186, 177, 162), (187, 186, 162), (186, 178, 177), (170, 188, 162), (188, 189, 162), (177, 191, 190), (177, 193, 191), (177, 195, 192), (196, 177, 198), (198, 177, 178), (201, 204, 198), (202, 205, 203), (205, 206, 203), (196, 203, 207), (214, 213, 212), (177, 217, 216), (177, 219, 218), (209, 220, 196), (220, 221, 196), (222, 223, 196), (225, 226, 224), (233, 234, 230), (233, 235, 234), (238, 237, 235), (236, 238, 235), (241, 240, 177), (243, 244, 196), (245, 177, 244), (226, 246, 224), (246, 247, 224), (247, 242, 196), (238, 248, 237), (249, 250, 248), (248, 251, 249), (249, 253, 250), (238, 260, 258), (258, 259, 257), (259, 262, 261), (261, 267, 257), (261, 265, 267), (267, 266, 263), (241, 177, 269), (177, 270, 269), (272, 270, 177), (295, 323, 177), (274, 275, 177), (276, 278, 277), (278, 279, 277), (267, 281, 280), (267, 283, 281), (284, 285, 283), (272, 323, 273), (287, 288, 286), (323, 290, 289), (292, 291, 323), (323, 294, 292), (297, 298, 276), (296, 297, 276), (302, 300, 299), (302, 177, 301), (302, 295, 177), (305, 308, 304), (307, 309, 302), (309, 311, 302), (310, 313, 308), (311, 313, 302), (323, 319, 318), (323, 317, 315), (323, 318, 317), (324, 295, 302), (330, 329, 326), (330, 333, 329), (323, 334, 322), (323, 335, 334), (323, 336, 335), (323, 343, 338), (330, 325, 333), (342, 340, 339), (340, 330, 339), (332, 339, 330), (323, 345, 344), (347, 346, 345), (323, 349, 348), (351, 330, 350), (323, 352, 349), (323, 354, 353), (358, 357, 355), (364, 365, 363), (365, 366, 295), (360, 359, 323), (360, 367, 359), (360, 370, 369), (360, 371, 370), (360, 373, 371), (360, 386, 374), (295, 397, 323), (366, 375, 295), (377, 295, 376), (377, 378, 295), (383, 385, 384), (360, 389, 386), (389, 392, 390), (391, 393, 405), (397, 389, 360), (399, 295, 398), (399, 406, 295), (405, 402, 383), (402, 403, 625), (402, 405, 403), (405, 404, 403), (405, 400, 404), (405, 401, 400), (389, 405, 396), (408, 409, 295), (409, 410, 295), (418, 389, 397), (424, 419, 397), (397, 420, 417), (397, 423, 421), (419, 423, 397), (425, 427, 426), (428, 429, 424), (295, 425, 397), (295, 431, 425), (295, 432, 431), (295, 433, 432), (434, 295, 435), (295, 436, 435), (439, 438, 295), (410, 440, 295), (440, 441, 295), (442, 443, 295), (441, 442, 295), (446, 449, 295), (452, 450, 448), (405, 454, 414), (405, 456, 455), (461, 460, 405), (465, 466, 405), (468, 405, 467), (470, 461, 405), (472, 465, 405), (471, 472, 405), (419, 474, 473), (478, 419, 476), (419, 477, 474), (419, 480, 477), (419, 481, 480), (419, 483, 481), (419, 484, 483), (485, 484, 419), (485, 521, 484), (487, 486, 429), (295, 491, 489), (295, 493, 491), (295, 499, 493), (295, 501, 499), (505, 506, 295), (506, 507, 295), (507, 503, 295), (532, 295, 503), (461, 508, 463), (508, 510, 509), (512, 514, 508), (511, 512, 508), (510, 514, 513), (516, 517, 514), (515, 518, 516), (519, 520, 461), (520, 508, 461), (500, 523, 502), (523, 527, 524), (295, 528, 526), (533, 295, 531), (534, 295, 533), (295, 536, 535), (295, 537, 536), (295, 539, 538), (541, 540, 295), (542, 541, 543), (295, 544, 539), (295, 547, 545), (545, 546, 295), (546, 548, 544), (540, 553, 552), (553, 557, 554), (558, 560, 559), (540, 626, 557), (564, 561, 626), (540, 564, 626), (561, 563, 562), (564, 563, 561), (566, 565, 564), (540, 566, 564), (540, 591, 566), (540, 557, 553), (568, 540, 567), (567, 570, 568), (569, 574, 540), (575, 567, 541), (576, 575, 541), (541, 577, 576), (567, 573, 571), (567, 611, 573), (556, 585, 541), (585, 584, 541), (586, 585, 587), (540, 590, 591), (593, 592, 591), (590, 593, 591), (593, 594, 592), (597, 595, 594), (597, 602, 600), (602, 606, 601), (607, 602, 597), (608, 590, 540), (569, 627, 574), (583, 613, 612), (612, 615, 614), (613, 615, 612), (618, 617, 616), (621, 620, 602), (619, 621, 602), (621, 623, 622)])
me_mesh.update()
me_mesh_002 = bpy.data.meshes.new('Mesh.002')
me_mesh_002.from_pydata([(6.637, 45.11, -7.131e-08), (6.661, 45.06, 3.462e-08), (6.648, 45.1, -9.344e-08), (6.651, 45.12, 9.476e-08), (6.863, 44.53, -4.964e-08), (6.883, 44.51, -4.764e-08), (6.892, 44.36, -8.298e-08), (6.895, 44.42, -7.2e-08), (6.898, 44.49, -7.142e-08), (6.914, 44.35, -8.916e-08), (6.904, 44.36, -9.771e-08), (6.909, 44.47, -1.097e-07), (6.89, 44.54, -7.344e-08), (6.671, 45.02, -8.006e-08), (6.744, 45.02, -1.104e-07), (6.751, 44.91, -5.358e-08), (6.742, 44.99, -9.395e-08), (6.754, 44.99, -2.656e-08), (6.763, 44.92, -1.222e-07), (6.76, 44.98, -9.637e-08), (6.777, 44.9, 1.672e-08), (6.856, 44.87, -1.113e-07), (6.81, 44.88, -1.676e-08), (6.86, 44.86, -7.86e-08), (6.891, 44.85, 1.02e-08), (6.912, 44.85, -6.651e-08), (6.696, 45.13, -9.235e-08), (6.7, 45.14, -4.813e-08), (6.757, 45.14, -1.058e-07), (6.765, 45.16, -1.336e-08), (6.82, 45.14, -9.34e-08), (6.789, 45.15, 1.509e-07), (6.826, 45.13, -1.007e-07), (6.89, 45.13, -1.153e-07), (6.895, 45.17, -6.145e-08), (6.812, 45.71, -1.01e-07), (6.812, 45.83, -1.54e-07), (6.84, 45.7, -1.027e-07), (6.86, 45.69, 9.177e-08), (6.888, 45.67, -6.888e-08), (6.894, 45.66, -9.724e-08), (6.921, 45.66, -9.611e-08), (6.847, 45.84, -5.657e-09), (6.936, 45.85, 2.164e-08), (6.977, 44.28, -9.555e-08), (6.993, 44.27, -9.126e-08), (7.009, 44.25, -8.432e-08), (7.019, 44.23, -8.48e-08), (7.095, 44.23, -1.017e-07), (7.098, 44.22, -8.378e-08), (7.131, 44.21, -2.477e-08), (7.176, 44.2, -9.712e-08), (6.93, 44.33, -8.917e-08), (7.798, 44.51, -1e-07), (6.936, 44.42, -9.569e-08), (6.932, 44.44, -1.001e-07), (6.92, 44.55, -9.84e-08), (6.946, 44.31, -9.123e-08), (6.928, 44.57, -1.025e-07), (6.962, 44.3, -9.219e-08), (6.949, 44.6, 1.945e-08), (6.957, 44.64, -8.852e-08), (6.963, 44.66, -4.602e-08), (6.965, 44.61, -5.302e-08), (6.969, 44.63, -9.382e-08), (6.969, 44.68, -7.744e-08), (7.076, 44.68, -1.373e-07), (7.016, 44.68, -9.538e-08), (7.006, 44.79, -6.055e-08), (7.026, 44.69, -8.703e-08), (7.026, 44.75, 2.711e-08), (7.012, 44.79, 1.039e-07), (7.032, 44.68, -9.015e-08), (7.036, 44.73, -7.744e-08), (7.05, 44.72, -3.766e-08), (7.077, 44.7, -4.804e-07), (7.066, 44.71, -8.167e-08), (7.297, 44.91, -8.857e-08), (6.922, 44.86, -1.054e-07), (6.968, 44.86, -8.793e-08), (6.97, 44.85, -8.3e-08), (7.005, 44.83, -9.074e-09), (7.024, 44.82, -4.113e-08), (7.028, 44.83, -6.724e-08), (6.951, 45.17, -1.45e-07), (6.963, 45.19, -9.368e-08), (6.971, 45.2, -7.809e-08), (7.017, 45.21, 6.923e-08), (7.064, 45.21, -8.912e-08), (7.053, 45.22, -1.175e-07), (7.081, 45.21, -5.43e-08), (7.099, 45.23, 4.94e-08), (7.131, 45.24, -9.402e-08), (7.125, 45.29, -2.426e-08), (7.835, 45.55, -1e-07), (7.004, 45.51, -8.423e-08), (6.999, 45.59, -9.302e-08), (7.019, 45.51, -3.012e-08), (7.064, 45.5, -9.75e-08), (7.074, 45.49, -2.463e-07), (7.089, 45.47, -9.955e-08), (7.113, 45.32, 1.188e-07), (7.114, 45.46, -3.854e-08), (7.129, 45.34, -9.898e-08), (7.139, 45.35, -6.998e-08), (7.134, 45.44, -8.366e-08), (7.155, 45.37, -5.578e-08), (7.164, 45.38, -7.143e-08), (7.161, 45.43, -9.618e-08), (6.972, 45.65, 1.825e-08), (7.0, 45.86, -9.911e-08), (6.992, 45.59, -6.628e-08), (6.995, 45.62, 1.369e-07), (7.001, 45.64, -8.475e-08), (7.096, 45.86, -1.051e-07), (7.117, 45.87, -7.744e-08), (7.004, 45.89, -8.843e-08), (7.068, 45.89, -9.605e-08), (7.017, 45.9, -2.452e-08), (7.042, 45.92, 3.242e-08), (7.053, 45.91, 4.02e-07), (7.084, 45.88, -7.872e-08), (7.192, 45.88, -8.789e-08), (7.178, 44.19, -8.369e-08), (7.211, 44.18, -8.88e-08), (7.256, 44.17, -8.521e-08), (7.259, 44.16, -9.97e-08), (7.352, 44.15, -1.002e-07), (7.355, 44.12, -8.668e-08), (7.453, 44.12, -1.502e-07), (7.179, 45.39, -9.758e-08), (7.176, 45.42, -9.664e-08), (7.195, 45.89, -7.71e-08), (7.256, 45.9, -9.837e-08), (7.261, 45.9, -8.511e-08), (7.327, 45.92, -4.509e-08), (7.401, 45.93, -1.629e-08), (7.51, 43.85, -5.665e-08), (7.499, 43.87, 6.444e-07), (7.524, 43.8, 1.233e-07), (7.529, 43.79, -8.272e-08), (7.544, 43.88, -5.767e-08), (7.696, 43.87, -1e-07), (7.598, 43.79, -7.45e-08), (7.564, 43.9, -9.841e-08), (7.566, 43.95, -9.374e-08), (7.624, 43.96, -9.799e-08), (7.626, 43.97, -6.184e-08), (7.685, 43.79, -1.24e-07), (7.657, 43.97, -9.05e-08), (7.667, 44.0, 1.716e-07), (7.464, 44.14, -8.218e-08), (7.512, 44.15, -1.767e-08), (7.559, 44.16, -8.588e-08), (7.619, 44.16, -1.456e-07), (7.638, 44.18, -1.133e-07), (7.645, 44.18, 7.416e-07), (7.675, 44.13, -8.978e-08), (7.682, 44.17, 4.224e-08), (7.688, 44.18, -9.413e-08), (7.464, 45.94, -9.472e-08), (7.47, 45.95, -7.822e-08), (7.544, 45.96, -8.957e-08), (7.546, 45.97, -7.142e-08), (7.585, 45.97, -9.079e-08), (7.64, 45.96, -6.075e-08), (7.678, 44.04, -1.035e-07), (7.704, 43.8, -9.908e-08), (7.761, 43.8, -1.192e-07), (7.768, 43.82, -7.723e-08), (7.803, 43.82, -6.964e-08), (7.845, 43.82, -7.934e-08), (7.848, 43.83, -9.594e-08), (7.893, 43.84, -6.929e-08), (7.896, 43.85, -8.31e-08), (7.897, 44.0, -1e-07), (7.695, 44.11, -1.009e-07), (7.699, 44.05, -8.387e-08), (7.708, 44.07, -7.046e-08), (7.716, 44.08, 2.539e-07), (7.721, 44.09, -1.974e-07), (7.734, 45.95, -8.647e-08), (7.736, 45.94, -9.272e-08), (7.829, 45.94, -9.078e-08), (7.832, 45.93, -9.345e-08), (7.88, 45.93, -9.297e-08), (7.892, 45.94, -1.407e-07), (7.913, 45.95, -8.127e-08), (7.929, 45.97, -7.088e-08), (7.97, 43.86, -4.613e-08), (8.003, 43.87, -2.032e-08), (8.036, 43.89, -8.146e-09), (8.069, 43.91, 1.415e-08), (8.101, 43.92, -9.242e-08), (8.128, 43.93, -1.724e-07), (8.152, 43.96, -1.026e-07), (8.175, 43.96, -5.011e-08), (8.157, 43.99, -1.352e-07), (8.169, 44.0, -2.358e-09), (8.183, 44.02, -6.975e-08), (8.172, 44.15, -1e-07), (7.946, 45.98, -5.955e-08), (7.962, 46.0, -6.757e-08), (7.983, 46.02, -9.843e-08), (8.004, 46.04, -1.122e-07), (8.176, 45.97, -1e-07), (8.019, 46.05, -1.124e-07), (8.041, 46.06, -7.661e-08), (8.058, 46.08, -6.798e-08), (8.074, 46.09, -5.927e-08), (8.091, 46.11, -6.489e-08), (8.107, 46.12, -5.894e-08), (8.108, 46.26, -9.51e-08), (8.128, 46.14, -9.601e-08), (8.131, 46.23, -5.846e-08), (8.115, 46.26, -8.358e-08), (8.141, 46.21, -1.366e-07), (8.127, 46.28, -9.984e-08), (8.153, 46.16, -7.406e-08), (8.156, 46.19, -1.495e-07), (8.153, 46.29, -4.363e-08), (8.168, 46.17, -9.771e-08), (8.168, 46.18, -9.701e-08), (8.44, 46.12, -1e-07), (8.173, 46.3, -1.191e-07), (8.193, 46.32, -1.039e-07), (8.199, 44.03, -8.338e-08), (8.231, 44.1, -9.811e-08), (8.225, 44.05, -1.367e-07), (8.245, 44.12, -7.139e-08), (8.26, 44.13, -1.187e-08), (8.278, 44.15, -1.972e-08), (8.308, 44.16, -3.86e-08), (8.312, 44.17, -8.122e-08), (8.428, 44.24, -8.93e-08), (8.359, 44.18, -7.453e-08), (8.407, 44.2, -1.903e-08), (8.44, 44.28, -8.896e-08), (8.419, 44.2, -5.091e-08), (8.44, 44.26, -9.519e-08), (8.218, 46.33, -1.308e-08), (8.239, 46.35, -5.373e-08), (8.426, 46.38, -1.042e-07), (8.462, 46.28, -7.168e-08), (8.515, 46.22, -8.923e-08), (8.44, 46.33, -9.519e-08), (8.269, 46.37, -1.552e-07), (8.289, 46.39, -1.173e-07), (8.317, 46.4, -1.707e-07), (8.337, 46.42, -9.414e-08), (8.362, 46.43, -5.311e-08), (8.382, 46.45, -4.862e-08), (8.412, 46.42, -7.172e-08), (8.405, 46.45, -7.551e-08), (8.457, 44.26, 1.565e-07), (8.455, 44.3, -6.841e-08), (8.503, 44.33, -9.377e-08), (8.484, 44.31, 1.735e-08), (8.493, 44.31, -2.347e-07), (8.52, 44.34, 2.091e-08), (8.564, 44.35, -8.088e-08), (8.568, 44.36, -8.713e-08), (8.611, 44.37, -5.972e-08), (8.644, 44.39, 6.988e-09), (8.677, 44.4, -3.738e-08), (8.709, 44.41, -9.502e-08), (8.771, 45.94, -1e-07), (8.449, 46.32, -8.817e-08), (8.47, 46.25, -8.729e-08), (8.487, 46.23, -6.201e-08), (8.548, 46.21, -5.976e-08), (8.58, 46.19, -2.869e-08), (8.645, 46.16, -7.467e-08), (8.612, 46.17, 1.734e-08), (8.677, 46.14, -7.571e-08), (8.709, 46.13, -4.103e-08), (8.712, 44.42, -9.732e-08), (8.75, 44.43, -9.289e-08), (8.828, 44.42, -4.056e-08), (8.851, 44.42, -1.798e-07), (8.836, 44.43, 1.515e-07), (8.913, 44.41, -3.312e-07), (8.917, 44.4, 4.91e-07), (8.931, 44.41, 4.541e-08), (8.939, 44.4, -9.035e-08), (8.937, 45.83, -9.848e-08), (8.774, 46.1, -8.27e-08), (8.812, 45.99, -3.492e-07), (8.826, 46.04, -7.064e-08), (8.808, 46.07, -9.857e-08), (8.846, 45.94, -8.696e-08), (8.832, 45.97, -9.436e-08), (8.839, 46.07, -4.042e-08), (8.84, 46.07, 8.456e-08), (8.861, 45.93, -5.021e-08), (8.876, 45.91, -5.875e-08), (8.91, 45.86, -9.218e-08), (8.896, 45.89, -7.59e-08), (8.925, 45.85, -5.621e-08), (8.742, 46.11, -7.682e-08), (8.805, 46.08, -1.176e-07), (9.032, 44.39, -9.591e-08), (9.033, 44.38, -8.079e-08), (9.112, 44.38, -9.896e-08), (9.116, 44.37, -6.248e-08), (9.155, 44.33, -2.201e-07), (9.145, 44.36, -8.809e-08), (9.153, 44.32, 1.249e-08), (9.157, 44.34, -5.87e-08), (9.21, 44.33, -2.968e-07), (9.214, 44.3, 7.302e-07), (9.204, 44.31, -3.404e-08), (9.206, 46.0, -1e-07), (8.991, 45.98, -7.428e-08), (9.015, 45.96, -1.644e-08), (9.012, 45.99, 6.633e-08), (9.046, 45.83, -9.806e-08), (9.025, 45.95, -1.359e-07), (9.022, 46.02, -1.734e-07), (9.036, 46.03, -1.042e-07), (9.06, 45.86, 1.165e-09), (9.049, 45.94, -7.774e-08), (9.052, 46.05, -1.368e-07), (9.069, 45.88, -6.804e-08), (9.066, 45.92, -9.77e-08), (9.064, 46.06, -9.511e-08), (9.082, 45.88, -9.807e-08), (9.081, 45.91, -9.109e-08), (9.074, 46.07, -7.033e-08), (9.088, 46.1, -1.593e-08), (9.109, 46.12, -2.97e-08), (9.123, 46.13, -5.187e-08), (9.139, 46.15, -8.084e-08), (9.154, 46.17, -4.683e-08), (9.168, 46.19, -1.052e-07), (9.188, 46.21, -3.946e-08), (9.203, 46.23, -3.776e-08), (9.393, 44.27, -8.322e-08), (9.405, 44.25, -5.58e-08), (9.418, 44.26, -2.086e-07), (9.431, 44.26, -1.972e-07), (9.45, 44.24, 1.965e-08), (9.478, 44.24, 1.013e-07), (9.486, 45.62, -9.978e-08), (9.23, 44.35, -1.523e-07), (9.272, 44.34, -9.469e-08), (9.275, 44.33, -7.5e-08), (9.309, 44.32, -3.408e-08), (9.352, 44.31, -9.782e-08), (9.355, 44.3, -8.081e-08), (9.384, 44.3, -9.492e-08), (9.218, 46.25, -7.119e-08), (9.229, 46.27, -1.762e-07), (9.249, 46.29, -1.103e-07), (9.267, 46.31, -3.55e-08), (9.277, 46.32, -7.175e-08), (9.291, 46.33, -9.717e-08), (9.28, 46.41, -6.821e-08), (9.275, 46.48, -8.424e-08), (9.288, 46.41, -9.619e-08), (9.47, 46.48, -1.111e-07), (9.446, 46.49, -9.723e-08), (9.48, 46.42, -9.853e-08), (9.464, 46.5, 2.321e-07), (9.503, 44.22, -1.4e-07), (9.496, 44.25, -9.938e-08), (9.533, 44.21, -5.89e-08), (9.567, 44.19, -8.541e-08), (9.61, 44.17, -9.737e-08), (9.592, 44.18, -1.001e-07), (9.621, 44.15, 1.644e-08), (9.608, 44.16, -3.339e-08), (9.609, 44.16, 2.375e-08), (9.634, 44.14, -1.687e-07), (9.642, 44.15, 5.661e-07), (9.658, 44.15, -6.096e-08), (9.755, 44.31, -9.794e-08), (9.694, 44.13, -9.733e-08), (9.728, 44.11, -5.266e-08), (9.721, 44.33, -9.451e-08), (9.688, 44.36, -9.522e-08), (9.688, 44.38, -9.485e-08), (9.713, 44.36, -9.33e-08), (9.718, 44.39, -5.89e-08), (9.511, 46.33, -1.004e-07), (9.568, 46.32, -4.348e-08), (9.576, 46.31, -9.467e-08), (9.672, 46.3, -9.846e-08), (9.67, 46.3, -7.222e-08), (9.719, 46.3, -1.008e-07), (9.726, 46.3, -8.725e-08), (9.488, 46.42, -8.342e-08), (9.5, 46.36, 1.796e-08), (9.743, 44.09, -7.809e-08), (9.768, 44.3, -9.764e-08), (9.773, 44.08, -6.924e-08), (9.797, 44.29, -3.76e-08), (9.816, 44.09, -9.825e-08), (9.816, 44.07, -3.278e-08), (9.816, 44.11, -9.984e-08), (9.846, 44.27, -1.417e-07), (9.833, 44.06, -9e-08), (9.829, 44.08, -4.669e-08), (9.846, 44.03, -3.333e-08), (9.846, 44.04, -5e-08), (9.845, 44.04, 6.177e-07), (9.843, 44.07, -1.53e-07), (9.861, 44.11, -1.279e-07), (9.848, 44.23, -9.75e-08), (9.868, 44.09, -7.722e-08), (9.866, 44.18, -1.034e-07), (9.875, 44.19, 1.849e-07), (9.859, 44.19, -1.083e-07), (9.871, 44.22, 1.233e-07), (9.883, 44.2, -7.476e-08), (9.896, 44.17, -8.705e-08), (9.896, 44.18, -9.938e-08), (9.898, 44.2, 2.525e-07), (9.912, 44.09, -9.117e-08), (9.957, 44.16, -9.672e-08), (9.923, 44.19, -4.218e-07), (9.909, 44.2, 6.538e-07), (9.93, 44.07, -7.112e-08), (9.948, 44.05, 3.789e-08), (9.992, 44.1, -1.039e-07), (9.969, 44.04, -5.988e-08), (9.964, 44.17, 1.566e-07), (9.98, 44.13, -6.304e-08), (9.972, 44.16, -5.928e-08), (9.75, 44.32, -7.583e-08), (9.751, 44.39, -8.988e-08), (9.752, 44.41, -9.602e-08), (9.766, 44.42, -7.696e-08), (9.782, 44.43, -9.76e-08), (9.798, 44.45, -5.692e-08), (9.813, 44.46, -7.476e-08), (9.817, 44.47, -9.722e-08), (9.976, 44.47, -9.793e-08), (9.986, 44.46, -8.827e-08), (9.775, 46.32, -8.138e-08), (9.832, 46.33, -9.885e-08), (9.834, 46.34, -9.255e-08), (9.883, 46.35, -9.729e-08), (9.984, 46.34, -7.95e-08), (9.933, 46.37, 1.904e-08), (9.967, 46.37, -1.523e-07), (9.991, 44.05, -5.161e-08), (10.01, 44.05, 3.047e-07), (10.01, 44.1, -9.519e-08), (10.02, 44.07, -9.788e-08), (10.01, 44.12, -7.21e-08), (10.05, 44.08, -1.336e-07), (10.05, 44.11, -1.619e-08), (10.06, 44.09, -9.771e-08), (10.07, 44.09, -8.192e-08), (10.24, 44.29, 6.216e-08), (9.996, 44.4, -1.682e-07), (10.0, 44.44, 4.975e-09), (10.0, 44.42, -4.77e-08), (10.03, 44.39, -5.765e-08), (10.06, 44.37, -8.978e-08), (10.09, 44.35, -6.041e-08), (10.09, 44.36, -9.926e-08), (10.13, 44.35, 1.698e-07), (10.15, 44.35, -4.405e-08), (10.17, 44.34, -1.309e-07), (10.19, 44.32, -8.785e-08), (10.22, 44.31, -8.718e-08), (10.01, 46.29, -2.152e-08), (9.997, 46.31, -1.367e-08), (10.03, 46.26, -6.053e-08), (10.04, 46.23, -9.683e-08), (10.17, 46.23, -9.305e-08), (10.13, 46.32, 5.42e-08), (10.15, 46.3, -3.714e-08), (10.16, 46.28, -9.785e-08), (10.18, 46.25, -8.966e-07), (10.19, 46.24, -3.069e-07), (10.06, 46.45, -6.194e-08), (10.07, 46.47, 5.897e-09), (10.08, 46.55, 6.499e-08), (10.09, 46.59, -8.684e-08), (10.11, 46.35, -1.507e-08), (10.1, 46.44, -9.86e-08), (10.13, 46.36, -7.42e-08), (10.14, 46.37, -7.707e-08), (10.16, 46.6, 4.698e-09), (10.15, 46.38, -8.891e-08), (10.15, 46.42, -5.13e-08), (10.17, 46.39, -9.771e-08), (10.17, 46.41, -8.102e-08), (10.27, 46.46, -1e-07), (10.24, 46.62, -8.579e-08), (10.27, 44.27, -5.393e-08), (10.26, 44.27, 1.068e-07), (10.29, 44.28, -6.949e-08), (10.34, 44.28, -1.083e-07), (10.35, 44.27, -8.115e-08), (10.39, 44.26, -8.959e-08), (10.39, 44.25, -7.993e-08), (10.43, 44.24, -2.58e-08), (10.47, 44.23, -8.793e-08), (10.49, 44.2, -7.805e-08), (10.49, 44.22, -8.115e-08), (10.25, 46.59, -4.36e-08), (10.28, 46.55, -9.754e-08), (10.27, 46.57, -4.242e-08), (10.42, 46.54, -9.464e-08), (10.42, 46.54, -9.53e-08), (10.46, 46.54, -9.25e-08), (10.47, 46.55, -3.345e-08), (10.48, 46.57, -1.034e-07), (10.49, 46.59, -2.431e-07), (10.4, 46.66, 2.048e-07), (10.4, 46.68, 2.032e-07), (10.41, 46.65, -9.309e-08), (10.42, 46.72, -9.266e-08), (10.42, 46.73, -8.372e-08), (10.44, 46.77, 1.69e-09), (10.44, 46.64, -8.069e-08), (10.45, 46.82, 8.056e-08), (10.46, 46.85, -8.384e-08), (10.47, 46.62, -6.11e-08), (10.6, 46.74, -1e-07), (10.51, 44.2, -3.96e-08), (10.53, 44.16, -3.528e-08), (10.52, 44.18, 2.314e-07), (10.64, 44.15, -1.688e-07), (10.92, 45.39, -9.558e-08), (10.55, 44.15, -2.709e-08), (10.58, 44.12, -9.782e-08), (10.57, 44.14, -8.988e-08), (10.63, 44.12, -9.403e-08), (10.65, 44.16, 2.045e-08), (10.77, 44.16, -1.739e-07), (10.99, 44.14, -1.002e-07), (10.5, 46.6, -9.305e-08), (10.5, 46.62, -9.905e-08), (10.6, 46.86, -9.478e-08), (10.73, 46.81, -8.362e-08), (10.71, 46.83, -7.627e-08), (10.86, 46.78, -9.942e-08), (10.74, 46.79, -9.624e-08), (10.74, 46.8, -7.559e-08), (10.6, 46.86, -6.253e-08), (10.67, 46.87, -1.084e-07), (10.69, 46.85, -9.607e-08), (10.78, 44.14, -8.389e-08), (10.81, 44.13, -1.833e-08), (10.85, 44.11, -4.179e-08), (10.89, 44.1, -6.039e-08), (10.91, 44.07, -8.162e-08), (10.91, 44.09, -9.107e-08), (10.93, 44.08, -1.559e-07), (10.94, 44.09, -1.026e-07), (10.96, 44.11, -8.689e-08), (10.97, 44.12, -1.121e-07), (10.85, 46.78, -7.772e-08), (11.01, 46.77, -5.012e-08), (11.02, 44.11, -7.98e-08), (11.02, 44.14, -8.827e-08), (11.06, 44.1, -8.213e-08), (11.2, 44.32, -1e-07), (11.07, 44.09, -5.198e-08), (11.1, 44.1, -2.957e-08), (11.14, 44.12, -2.018e-08), (11.17, 44.11, -1.173e-07), (11.2, 44.14, -9.991e-07), (11.21, 44.15, -9.328e-08), (11.26, 44.11, -6.19e-08), (11.24, 44.13, 1.469e-08), (11.24, 44.17, 3.132e-08), (11.03, 46.76, -9.859e-08), (11.04, 46.79, -1.647e-08), (11.06, 46.82, -3.376e-08), (11.07, 46.85, 2.454e-08), (11.09, 46.88, -1.706e-08), (11.1, 46.91, -7.479e-08), (11.16, 46.92, -9.644e-08), (11.16, 46.93, -6.333e-08), (11.22, 46.94, -8.955e-08), (11.23, 46.95, -8.626e-08), (11.3, 44.17, -8.538e-08), (11.31, 44.19, -8.513e-08), (11.32, 44.2, -1.136e-07), (11.38, 44.21, -8.089e-08), (11.39, 44.22, -1.069e-07), (11.4, 44.23, -8.616e-08), (11.44, 44.23, 4.607e-09), (11.45, 44.2, 4.229e-07), (11.51, 44.22, -1e-07), (11.45, 44.22, -5.325e-08), (11.47, 44.19, -5.282e-07), (11.5, 44.18, -2.486e-08), (11.94, 46.89, -1e-07), (11.28, 46.96, -5.402e-08), (11.34, 46.97, -9.79e-08), (11.34, 46.98, -7.448e-08), (11.4, 46.98, -9.932e-08), (11.4, 46.99, -7.376e-08), (11.45, 47.0, -9.928e-08), (11.46, 47.01, -7.024e-08), (11.52, 47.01, -6.205e-08), (11.67, 43.98, -5.298e-08), (11.66, 44.0, 2.562e-07), (11.67, 44.01, 1.207e-07), (11.68, 43.96, 2.694e-09), (11.68, 44.03, -1.092e-07), (11.69, 43.93, -1.307e-07), (11.71, 43.88, -1.04e-07), (11.7, 43.93, -9.831e-08), (11.81, 44.0, -1e-07), (11.73, 43.87, -8.885e-08), (11.76, 43.86, -7.268e-08), (11.54, 44.16, 8.483e-09), (11.6, 44.12, 3.375e-08), (11.61, 44.16, -1.351e-07), (11.64, 44.12, -1.182e-07), (11.65, 44.21, -1e-07), (11.64, 44.11, -3.873e-08), (11.69, 44.12, 1.799e-07), (11.7, 44.05, -1.076e-07), (11.71, 44.07, -7.07e-08), (11.73, 44.1, 5.139e-08), (11.73, 44.12, 4.273e-07), (11.75, 44.12, -7.819e-08), (11.96, 44.36, -1e-07), (11.53, 47.0, -9.128e-08), (11.64, 46.98, -9.958e-08), (11.64, 46.99, -9.12e-08), (11.73, 46.98, -8.497e-08), (11.98, 43.78, 2.872e-08), (12.02, 43.77, -9.93e-08), (12.03, 43.76, -8.529e-08), (11.79, 43.84, -5.318e-07), (11.78, 43.85, -9.911e-08), (11.91, 43.82, -9.923e-08), (11.92, 43.8, -9.759e-08), (11.95, 43.79, -1.069e-07), (11.94, 43.8, -9.938e-08), (11.78, 46.98, -9.496e-08), (11.79, 46.99, -7.323e-08), (11.85, 47.0, -1.002e-07), (11.85, 47.01, -9.571e-08), (11.91, 47.02, -9.226e-08), (11.92, 47.02, -7.252e-08), (11.98, 47.03, -8.886e-08), (11.98, 47.04, -7.755e-08), (12.04, 47.05, 3.403e-08), (12.07, 43.75, -9.579e-08), (12.16, 43.76, -1.145e-07), (12.19, 43.74, -1.099e-07), (12.2, 43.75, -7.974e-08), (12.26, 43.76, 6.712e-09), (12.27, 43.77, -2.351e-07), (12.32, 43.99, -1e-07), (12.28, 43.78, -2.349e-08), (12.17, 44.66, -1e-07), (12.28, 44.49, -1.042e-07), (12.3, 44.42, -9.634e-08), (12.29, 44.48, -7.726e-08), (12.24, 44.94, -1e-07), (12.27, 44.61, -8.457e-08), (12.25, 44.65, -1.05e-07), (12.24, 44.73, -8.286e-08), (12.26, 44.78, -6.156e-08), (12.26, 44.64, -7.791e-08), (12.26, 44.81, -9.124e-08), (12.26, 44.82, -4.586e-08), (12.39, 44.91, -1e-07), (12.28, 44.82, -9.454e-08), (12.28, 44.84, -1.2e-07), (12.13, 45.26, -9.919e-08), (12.17, 45.25, -8.55e-08), (12.2, 45.22, -9.511e-08), (12.2, 45.24, -9.328e-08), (12.23, 45.22, 2.149e-08), (12.21, 45.25, 1.899e-08), (12.23, 45.21, -1.264e-07), (12.27, 45.21, -8.982e-08), (12.27, 45.22, -2.318e-07), (12.31, 45.18, -9.853e-08), (12.13, 45.35, -9.048e-08), (12.15, 45.36, 3.339e-09), (12.17, 45.4, -9.875e-08), (12.16, 45.37, -7.802e-08), (12.2, 45.41, -1.043e-07), (12.2, 45.42, -9.231e-08), (12.26, 45.42, -7.916e-08), (12.26, 45.46, -1.018e-07), (12.28, 45.48, -6.877e-08), (12.25, 46.85, -8.878e-08), (12.3, 46.81, -9.275e-08), (12.29, 46.82, -8.93e-08), (12.27, 46.84, -7.167e-08), (12.1, 47.07, -7.234e-08), (12.13, 47.0, -1.408e-07), (12.16, 46.97, -7.461e-08), (12.14, 46.99, 4.449e-07), (12.14, 47.02, -9.328e-08), (12.17, 47.08, -9.741e-08), (12.15, 46.98, -6.711e-08), (12.16, 47.03, 1.844e-08), (12.19, 46.93, -9.55e-08), (12.17, 46.95, -8.056e-08), (12.21, 46.91, -8.919e-08), (12.2, 47.04, -9.369e-08), (12.19, 47.09, 5.67e-08), (12.2, 47.05, -7.783e-08), (12.23, 46.89, -1.152e-07), (12.21, 47.09, 7.715e-08), (12.23, 47.06, -1.469e-07), (12.24, 46.88, -1.57e-07), (12.26, 47.07, -9.677e-08), (12.25, 47.07, 4.024e-07), (12.25, 47.06, -1.314e-07), (12.26, 47.07, -3.333e-08), (12.3, 43.8, -8.665e-08), (12.34, 43.86, -9.067e-08), (12.31, 43.81, -8.513e-08), (12.33, 43.82, -7.308e-08), (12.33, 43.83, -1.702e-08), (12.36, 43.88, -9.257e-08), (12.4, 43.88, -1.065e-07), (12.42, 43.9, -7.869e-08), (12.43, 43.87, 1.966e-07), (12.44, 43.91, 1.168e-07), (12.45, 43.9, -5.103e-08), (12.48, 43.9, -1.002e-07), (12.49, 43.91, -9.481e-08), (12.52, 43.91, -1.105e-07), (12.53, 43.9, -6.075e-08), (12.54, 43.87, -7.789e-08), (12.55, 44.07, -9.933e-08), (12.38, 44.23, -8.977e-08), (12.34, 44.28, -8.923e-08), (12.37, 44.25, -6.28e-08), (12.35, 44.27, -1.184e-07), (12.41, 44.2, -8.348e-08), (12.4, 44.21, -7.846e-08), (12.43, 44.18, -8.272e-08), (12.45, 44.16, -1.305e-07), (12.47, 44.14, -7.019e-08), (12.49, 44.13, -4.472e-08), (12.53, 44.1, -1.482e-07), (12.51, 44.12, -1.717e-07), (12.54, 44.08, -1.055e-07), (12.32, 44.37, -9.283e-08), (12.31, 44.38, -9.049e-08), (12.31, 44.42, -7.206e-08), (12.33, 44.33, 5.245e-08), (12.37, 44.8, -7.03e-08), (12.4, 44.8, -7.204e-08), (12.33, 44.84, -7.58e-08), (12.35, 44.82, -1.442e-07), (12.4, 45.04, -9.789e-08), (12.41, 44.83, -8.018e-08), (12.42, 44.84, -7.84e-08), (12.42, 45.02, -6.192e-08), (12.47, 44.85, -9.299e-08), (12.45, 45.01, -4.257e-09), (12.48, 44.87, 6.288e-09), (12.49, 44.9, -9.191e-08), (12.51, 44.94, -1.021e-07), (12.48, 44.99, -1.22e-08), (12.5, 44.91, -8.763e-08), (12.52, 44.95, 8.875e-08), (12.52, 44.98, 9.132e-08), (12.3, 45.2, -4.701e-08), (12.29, 45.23, -1.739e-07), (12.33, 45.1, -9.737e-08), (12.32, 45.17, -9.446e-08), (12.34, 45.08, -7.005e-08), (12.36, 45.07, -3.932e-08), (12.38, 45.06, -1.693e-07), (12.32, 45.43, -2.505e-09), (12.31, 45.44, -7.827e-08), (12.32, 45.49, 4.323e-08), (12.33, 45.45, 9.041e-08), (12.35, 45.46, -6.946e-08), (12.34, 45.51, 1.95e-08), (12.37, 45.52, -1.232e-07), (12.39, 45.44, -5.514e-08), (12.38, 45.45, 1.081e-07), (12.38, 45.53, -9.545e-08), (12.4, 45.46, -7.575e-08), (12.42, 45.45, -3.577e-07), (12.44, 45.53, -1.444e-07), (12.43, 45.43, 3.093e-08), (12.43, 45.47, -3.668e-08), (12.43, 45.47, -3.511e-08), (12.44, 45.46, -8.945e-08), (12.44, 45.54, -6.595e-08), (12.45, 45.44, -3.556e-08), (12.49, 45.46, -1.555e-07), (12.5, 45.46, -1.021e-07), (12.47, 45.56, -1.301e-07), (12.5, 45.47, -4.787e-08), (12.5, 45.46, -7.326e-08), (12.5, 45.57, -1.802e-08), (12.54, 45.48, -1.448e-07), (12.55, 45.47, 3.058e-08), (13.35, 46.13, -1e-07), (12.55, 45.58, -1.031e-07), (12.33, 46.77, -8.874e-08), (12.32, 46.79, -6.385e-08), (12.36, 46.75, -1.118e-07), (12.34, 46.76, -9.195e-08), (12.37, 46.73, -8.044e-08), (12.39, 46.71, -1.103e-07), (12.41, 46.7, -9.258e-08), (12.47, 46.68, -9.822e-08), (12.47, 46.69, -9.107e-08), (12.55, 46.66, -9.561e-08), (12.55, 46.67, -6.107e-08), (12.56, 43.87, -7.887e-08), (12.61, 43.92, -1e-07), (12.57, 43.88, -8.614e-08), (12.6, 43.88, -9.81e-08), (12.61, 43.85, -5.042e-08), (12.62, 43.82, -5.968e-08), (12.63, 44.03, -5.992e-08), (12.65, 44.01, -4.909e-08), (12.69, 43.98, -1.031e-07), (12.67, 44.0, -9.732e-08), (12.68, 43.83, -6.979e-08), (12.68, 43.86, -9.176e-08), (12.73, 43.94, -1.112e-07), (12.74, 43.97, -5.119e-08), (12.73, 43.87, 4.075e-07), (12.73, 43.88, -4.183e-07), (12.74, 43.95, -7.586e-08), (12.58, 44.07, -8.822e-08), (12.59, 44.05, -9.181e-08), (12.6, 44.04, -9.771e-08), (12.55, 44.96, -7.161e-08), (12.56, 45.57, -1.107e-07), (12.58, 45.5, -1.934e-08), (12.6, 45.49, -8.14e-08), (12.59, 45.55, -7.846e-08), (12.6, 45.5, -6.982e-08), (12.63, 45.51, -1.016e-07), (12.62, 45.54, -9.708e-08), (12.64, 45.51, 6.452e-08), (12.63, 45.53, -8.708e-08), (12.68, 45.52, -9.58e-08), (12.68, 45.53, -2.694e-08), (12.73, 45.54, 1.388e-07), (12.76, 45.55, -8.395e-08), (12.76, 45.56, -3.344e-09), (12.7, 45.66, -1e-07), (12.61, 46.66, -7.329e-08), (12.62, 46.65, -9.387e-08), (12.69, 46.64, -9.315e-08), (12.7, 46.63, -9.405e-08), (12.76, 46.63, -8.334e-08), (12.76, 46.62, -8.539e-08), (12.81, 45.57, 1.387e-07), (12.84, 45.58, -9.318e-08), (12.84, 45.59, -9.078e-08), (12.88, 45.6, -3.072e-08), (12.98, 45.81, -1e-07), (12.93, 45.62, -9.467e-08), (13.06, 45.7, -7.828e-08), (12.94, 45.63, -8.796e-08), (13.03, 45.64, -1.628e-08), (12.98, 46.58, -8.934e-08), (13.24, 46.39, -1e-07), (12.84, 46.61, -7.93e-08), (12.84, 46.6, -8.987e-08), (12.98, 46.59, -5.45e-08), (13.1, 45.64, -1.396e-07), (13.06, 45.72, -9.703e-08), (13.08, 45.69, -8.729e-08), (13.07, 45.7, -6.688e-08), (13.08, 45.73, -7.302e-08), (13.11, 45.68, -1.128e-07), (13.1, 45.74, -1.886e-07), (13.12, 45.67, -5.727e-08), (13.12, 45.76, 2.863e-08), (13.14, 45.69, 1.73e-07), (13.14, 45.69, 5.222e-07), (13.13, 45.76, -7.745e-08), (13.15, 45.7, -3.333e-08), (13.16, 45.76, -2.478e-08), (13.16, 45.77, -8.965e-08), (13.19, 45.77, -8.45e-08), (13.24, 45.77, -1.029e-07), (13.24, 45.76, -7.974e-08), (13.34, 45.75, -9.887e-08), (13.14, 46.57, 1.421e-08), (13.3, 46.56, -9.256e-08), (13.3, 46.55, -9.817e-08), (13.34, 45.74, -7.008e-08), (13.37, 45.68, -3.544e-08), (13.37, 45.69, 4.309e-07), (13.42, 45.68, -1.04e-07), (13.4, 45.69, 5.732e-08), (13.42, 45.7, -6.338e-08), (13.45, 45.72, -9.632e-08), (13.43, 45.69, -9.938e-08), (13.46, 45.68, -1.695e-07), (13.45, 45.69, -1.058e-07), (13.38, 45.85, -1e-07), (13.46, 45.7, -3.914e-08), (13.5, 45.72, -4.505e-08), (13.51, 45.74, -9.615e-08), (13.51, 45.77, -7.222e-08), (13.53, 45.79, -9.942e-08), (13.55, 45.73, -5.394e-08), (13.61, 45.78, -9.924e-08), (13.48, 46.02, -5.787e-08), (13.53, 45.93, -1e-07), (13.48, 46.01, -1.028e-07), (13.5, 45.99, -2.25e-07), (13.5, 46.04, -4.494e-07), (13.5, 46.06, -4.615e-07), (13.58, 45.86, -9.763e-08), (13.51, 45.97, -1.627e-07), (13.51, 46.04, 2.793e-07), (13.51, 46.07, 6.564e-08), (13.54, 46.08, -2.38e-08), (13.56, 45.97, -2.082e-08), (13.39, 46.26, -8.142e-08), (13.37, 46.29, -1.614e-07), (13.39, 46.31, -4.884e-08), (13.41, 46.24, -5.837e-08), (13.41, 46.32, -1.068e-07), (13.42, 46.22, -9.232e-08), (13.42, 46.33, -9.662e-08), (13.45, 46.21, -1.204e-07), (13.46, 46.23, -4.088e-08), (13.44, 46.34, -4.55e-08), (13.46, 46.22, -8.965e-08), (13.51, 46.2, -3.31e-08), (13.56, 46.19, -9.709e-08), (13.56, 46.1, -1.56e-09), (13.56, 46.18, -9.45e-08), (13.48, 46.54, -1.011e-07), (13.47, 46.54, -8.727e-08), (13.45, 46.36, -8.282e-08), (13.46, 46.37, -2.951e-08), (13.51, 46.39, 2.615e-08), (13.54, 46.4, -9.8e-08), (13.64, 46.53, -9.275e-08), (13.57, 46.41, -9.895e-08), (13.58, 46.44, -9.403e-08), (13.61, 45.8, -2.84e-08), (13.59, 45.81, -8.674e-08), (13.61, 45.78, -7.205e-08), (13.64, 45.76, -5.267e-08), (13.68, 45.79, -7.319e-08), (13.67, 45.75, -6.689e-08), (13.69, 45.73, -1.14e-07), (13.72, 45.71, -1.08e-07), (13.7, 45.77, -4.383e-08), (13.72, 45.6, -7.111e-08), (13.72, 45.6, -4.714e-08), (13.73, 45.76, -1.034e-07), (13.74, 45.7, -7.771e-08), (13.78, 45.59, -1.887e-07), (13.75, 45.64, 2.852e-08), (13.75, 45.65, 5.417e-07), (13.76, 45.67, 1.127e-08), (13.75, 45.69, -9.012e-08), (13.78, 45.62, 4.903e-08), (13.77, 45.65, 2.102e-08), (13.78, 45.64, -1.276e-07), (13.79, 45.58, 8.422e-09), (13.78, 45.62, -2.025e-07), (13.74, 45.75, -9.566e-08), (13.79, 45.75, -1.068e-07), (13.8, 45.6, 7.049e-08), (13.81, 45.61, -2.303e-07), (13.8, 45.73, -1.082e-07), (13.83, 45.71, 6.314e-08), (13.58, 45.83, -2.985e-08), (13.58, 45.98, 5.446e-08), (13.59, 45.87, -3.486e-07), (13.61, 45.91, -9.499e-08), (13.63, 45.99, -9.594e-08), (13.62, 45.92, -1.378e-07), (13.63, 45.94, -8.319e-08), (13.59, 46.11, -7.543e-08), (13.61, 46.19, 5.466e-08), (13.62, 46.13, -7.932e-08), (13.62, 46.19, 3.327e-07), (13.64, 46.14, -7.689e-08), (13.65, 46.15, -4.611e-08), (13.66, 46.18, -2.526e-08), (13.64, 46.52, -1.07e-07), (13.69, 46.45, -8.448e-08), (13.69, 46.52, -2.75e-09), (13.69, 46.46, -4.541e-08), (13.71, 46.52, -9.172e-09), (13.83, 45.69, -4.058e-07), (13.84, 45.59, 9.221e-08), (13.84, 45.68, -1.164e-07), (13.86, 45.6, -1.319e-07), (13.86, 45.66, -8.866e-08), (13.88, 45.62, 2.554e-08), (13.89, 45.65, 4.977e-08), (13.91, 45.63, -1.429e-07), (11.82, 43.82, -9.108e-08), (12.18, 43.75, 5.778e-07), (12.64, 43.83, 3.434e-07), (13.36, 45.68, 1.115e-07), (13.39, 45.73, -2.575e-08), (13.6, 45.89, -9.024e-08)], [(212, 215), (371, 372), (281, 282), (713, 716), (493, 494), (789, 790), (667, 670), (292, 293), (68, 71), (403, 404), (404, 405)], [(12, 5, 4), (21, 17, 14), (21, 18, 19), (17, 21, 19), (21, 22, 18), (24, 23, 21), (78, 24, 21), (14, 1, 2), (27, 14, 26), (28, 14, 27), (30, 21, 28), (31, 28, 29), (33, 77, 21), (34, 77, 33), (37, 35, 36), (41, 40, 39), (53, 46, 45), (53, 45, 44), (53, 48, 47), (53, 49, 48), (51, 50, 53), (53, 9, 10), (53, 10, 6), (53, 6, 7), (55, 8, 12), (53, 52, 9), (58, 55, 56), (53, 57, 52), (55, 53, 54), (60, 55, 58), (66, 55, 63), (62, 64, 61), (66, 63, 64), (66, 64, 62), (69, 72, 67), (77, 70, 71), (74, 73, 70), (77, 78, 21), (82, 77, 71), (77, 82, 83), (84, 77, 34), (87, 88, 85), (90, 77, 88), (92, 77, 90), (91, 92, 90), (94, 92, 93), (94, 95, 96), (94, 99, 98), (103, 93, 101), (104, 93, 103), (108, 105, 94), (114, 41, 37), (114, 109, 41), (113, 114, 112), (114, 94, 96), (116, 114, 110), (121, 114, 117), (124, 123, 51), (124, 51, 53), (53, 125, 124), (53, 126, 125), (53, 66, 77), (94, 93, 104), (106, 94, 104), (107, 130, 106), (94, 131, 108), (135, 94, 134), (138, 141, 137), (142, 140, 139), (142, 139, 137), (142, 143, 140), (141, 142, 137), (144, 142, 141), (147, 149, 146), (142, 146, 149), (150, 142, 149), (127, 151, 129), (53, 152, 151), (162, 164, 94), (163, 164, 162), (165, 94, 164), (175, 142, 166), (142, 169, 168), (142, 172, 170), (142, 174, 173), (53, 158, 159), (179, 175, 177), (175, 180, 176), (181, 94, 165), (182, 94, 181), (183, 94, 182), (185, 94, 184), (186, 94, 185), (175, 191, 190), (175, 192, 191), (198, 197, 193), (197, 195, 194), (200, 198, 193), (200, 199, 198), (200, 175, 53), (193, 175, 200), (188, 94, 187), (203, 94, 202), (205, 203, 204), (208, 205, 207), (211, 205, 210), (213, 205, 211), (223, 214, 215), (223, 215, 217), (223, 219, 214), (222, 205, 221), (200, 229, 227), (200, 230, 229), (200, 232, 231), (234, 200, 53), (234, 238, 236), (237, 234, 53), (316, 53, 77), (316, 77, 94), (225, 223, 224), (267, 243, 223), (246, 242, 241), (247, 242, 246), (252, 242, 250), (251, 252, 250), (253, 252, 251), (239, 254, 234), (53, 255, 237), (256, 258, 255), (53, 259, 256), (53, 260, 259), (53, 261, 260), (53, 264, 263), (266, 94, 223), (269, 244, 223), (274, 223, 272), (275, 223, 274), (53, 280, 277), (279, 281, 278), (343, 280, 53), (343, 279, 280), (343, 53, 316), (286, 266, 299), (291, 266, 287), (296, 94, 266), (297, 266, 295), (343, 284, 283), (301, 284, 343), (344, 308, 306), (344, 305, 308), (343, 344, 303), (315, 319, 314), (318, 319, 315), (321, 317, 314), (324, 321, 319), (322, 324, 319), (323, 326, 320), (312, 324, 322), (325, 312, 322), (312, 326, 327), (312, 327, 324), (312, 316, 326), (331, 312, 330), (332, 312, 331), (333, 312, 332), (334, 312, 333), (335, 312, 334), (343, 345, 344), (347, 346, 345), (348, 347, 343), (343, 337, 350), (343, 350, 348), (343, 316, 312), (336, 312, 335), (343, 312, 351), (352, 343, 351), (354, 343, 353), (355, 343, 354), (343, 359, 360), (362, 343, 360), (366, 364, 343), (368, 375, 374), (376, 368, 369), (377, 375, 368), (380, 369, 343), (382, 369, 380), (385, 343, 384), (387, 343, 386), (388, 387, 386), (391, 343, 362), (395, 393, 378), (399, 395, 378), (407, 378, 377), (400, 377, 396), (402, 398, 397), (406, 405, 401), (406, 401, 402), (410, 407, 412), (418, 409, 407), (411, 415, 407), (414, 416, 411), (419, 418, 407), (417, 420, 416), (427, 424, 419), (446, 425, 424), (428, 427, 419), (343, 435, 434), (437, 436, 343), (390, 343, 389), (440, 343, 439), (442, 343, 440), (443, 442, 444), (449, 446, 424), (452, 449, 450), (454, 453, 452), (528, 457, 438), (528, 438, 437), (528, 437, 343), (459, 456, 458), (528, 458, 457), (460, 459, 458), (460, 458, 528), (528, 464, 462), (469, 442, 443), (472, 343, 471), (475, 473, 482), (479, 483, 478), (481, 483, 480), (486, 483, 481), (485, 487, 484), (491, 488, 483), (489, 475, 487), (490, 475, 489), (491, 490, 488), (491, 483, 486), (492, 491, 486), (528, 499, 498), (500, 499, 528), (501, 500, 528), (493, 455, 467), (528, 493, 467), (507, 491, 505), (508, 491, 507), (509, 528, 508), (510, 528, 509), (511, 528, 510), (504, 491, 492), (514, 515, 513), (516, 515, 514), (523, 515, 516), (517, 523, 516), (518, 523, 517), (521, 523, 520), (528, 503, 501), (528, 524, 503), (532, 530, 527), (535, 534, 528), (512, 528, 511), (542, 523, 539), (544, 545, 538), (546, 523, 545), (535, 548, 547), (554, 551, 552), (535, 555, 554), (560, 562, 559), (562, 564, 563), (565, 564, 562), (562, 568, 566), (570, 566, 567), (562, 571, 568), (573, 528, 572), (574, 528, 573), (575, 528, 574), (576, 528, 575), (578, 528, 576), (578, 576, 577), (579, 528, 578), (580, 594, 528), (581, 594, 580), (562, 582, 571), (562, 584, 583), (585, 584, 562), (562, 586, 585), (591, 590, 589), (590, 591, 588), (590, 588, 562), (626, 562, 528), (596, 594, 595), (598, 596, 597), (600, 598, 599), (600, 594, 598), (602, 600, 601), (611, 606, 603), (605, 611, 603), (607, 611, 605), (611, 608, 606), (616, 614, 590), (618, 617, 615), (616, 618, 615), (618, 616, 590), (618, 619, 617), (618, 620, 619), (621, 611, 607), (626, 624, 620), (611, 622, 623), (625, 611, 623), (625, 624, 626), (628, 594, 600), (627, 600, 602), (629, 628, 627), (630, 594, 628), (635, 613, 610), (611, 635, 610), (611, 634, 635), (626, 637, 636), (626, 636, 611), (626, 638, 639), (626, 639, 637), (632, 631, 626), (642, 594, 640), (641, 642, 640), (643, 594, 642), (644, 594, 643), (647, 594, 646), (652, 651, 1004), (649, 633, 632), (655, 632, 626), (650, 649, 632), (654, 653, 655), (655, 656, 654), (659, 626, 658), (657, 626, 528), (664, 663, 657), (661, 665, 664), (666, 662, 663), (668, 667, 661), (675, 528, 673), (676, 528, 674), (528, 685, 683), (684, 685, 528), (528, 686, 684), (528, 687, 686), (692, 528, 594), (694, 594, 691), (698, 594, 696), (594, 699, 696), (701, 697, 698), (700, 702, 699), (700, 706, 702), (700, 708, 706), (709, 594, 705), (714, 708, 710), (712, 594, 709), (718, 721, 719), (655, 723, 722), (724, 723, 655), (724, 725, 723), (655, 727, 726), (655, 729, 728), (816, 730, 655), (816, 731, 730), (733, 816, 655), (736, 734, 655), (737, 655, 735), (739, 655, 734), (740, 655, 738), (742, 655, 741), (743, 655, 742), (745, 655, 743), (748, 626, 659), (750, 626, 747), (753, 671, 669), (669, 754, 753), (755, 669, 661), (669, 757, 756), (758, 669, 755), (762, 757, 669), (760, 669, 758), (763, 762, 669), (764, 669, 760), (767, 763, 764), (768, 681, 661), (768, 661, 679), (769, 679, 680), (771, 661, 681), (770, 661, 771), (772, 661, 770), (773, 661, 772), (774, 661, 773), (528, 780, 777), (528, 781, 780), (779, 782, 775), (789, 786, 785), (793, 788, 786), (794, 793, 791), (794, 795, 793), (797, 798, 794), (800, 801, 798), (802, 784, 528), (805, 528, 692), (807, 528, 804), (812, 811, 810), (816, 732, 731), (816, 817, 732), (819, 1005, 820), (816, 1005, 818), (828, 816, 823), (828, 827, 816), (828, 831, 827), (834, 816, 833), (821, 816, 834), (837, 838, 801), (841, 843, 840), (844, 843, 841), (845, 844, 842), (842, 846, 845), (842, 847, 846), (842, 848, 847), (850, 803, 799), (850, 799, 784), (850, 836, 803), (842, 839, 850), (850, 849, 848), (851, 528, 813), (852, 528, 851), (853, 528, 852), (856, 528, 855), (850, 857, 849), (861, 850, 802), (864, 860, 850), (863, 850, 861), (865, 864, 863), (866, 528, 869), (868, 528, 856), (869, 528, 868), (870, 866, 869), (872, 863, 861), (873, 871, 863), (876, 871, 873), (861, 879, 875), (880, 881, 878), (903, 882, 861), (903, 885, 882), (903, 888, 887), (890, 867, 866), (1007, 893, 889), (895, 896, 894), (900, 901, 896), (903, 1007, 889), (905, 899, 903), (903, 907, 905), (903, 908, 907), (912, 903, 913), (914, 912, 913), (917, 903, 912), (916, 919, 915), (922, 912, 918), (923, 802, 867), (926, 802, 923), (930, 802, 928), (933, 802, 930), (934, 802, 933), (935, 802, 934), (802, 936, 921), (937, 802, 935), (938, 892, 939), (940, 932, 929), (938, 941, 940), (938, 942, 941), (955, 953, 951), (958, 953, 955), (970, 954, 958), (972, 960, 957), (966, 961, 962), (967, 961, 966), (970, 964, 959), (967, 966, 963), (970, 963, 964), (972, 968, 960), (965, 973, 969), (974, 970, 971), (998, 968, 972), (973, 998, 972), (975, 970, 974), (917, 976, 903), (978, 917, 912), (979, 978, 912), (977, 980, 912), (946, 945, 943), (990, 946, 943), (990, 991, 946), (990, 993, 991), (999, 1000, 998), (1001, 1002, 1000), (75, 77, 66), (81, 77, 83), (258, 257, 255), (343, 283, 281), (288, 287, 266), (309, 310, 311), (340, 339, 337), (363, 360, 361), (370, 372, 368), (428, 419, 426), (476, 528, 477), (527, 525, 526), (528, 533, 527), (568, 567, 566), (592, 589, 590), (605, 603, 604), (710, 700, 707), (714, 715, 711), (714, 713, 715), (655, 726, 724), (728, 727, 655), (785, 782, 783), (786, 782, 785), (793, 786, 789), (791, 793, 789), (880, 878, 876), (882, 879, 861), (895, 894, 1006), (898, 896, 897), (916, 915, 802), (967, 998, 973), (995, 997, 967), (975, 995, 967), (3, 2, 0), (12, 8, 5), (17, 19, 16), (18, 20, 15), (18, 22, 20), (78, 25, 24), (14, 13, 1), (3, 26, 2), (26, 14, 2), (28, 21, 14), (31, 30, 28), (32, 21, 30), (32, 33, 21), (37, 39, 38), (37, 41, 39), (36, 42, 37), (42, 43, 37), (46, 53, 47), (53, 50, 49), (7, 54, 53), (55, 11, 8), (56, 55, 12), (53, 59, 57), (53, 44, 59), (66, 53, 55), (60, 63, 55), (65, 67, 62), (67, 66, 62), (67, 72, 66), (77, 74, 70), (77, 76, 74), (77, 75, 76), (77, 79, 78), (77, 80, 79), (77, 81, 80), (84, 85, 77), (86, 87, 85), (87, 89, 88), (88, 77, 85), (92, 94, 77), (94, 97, 95), (94, 98, 97), (94, 100, 99), (94, 102, 100), (94, 105, 102), (110, 114, 37), (114, 96, 111), (112, 114, 111), (114, 113, 109), (115, 94, 114), (43, 110, 37), (116, 117, 114), (116, 118, 117), (118, 119, 117), (119, 120, 117), (115, 122, 94), (53, 127, 126), (127, 129, 128), (106, 130, 94), (94, 130, 131), (122, 132, 94), (132, 133, 94), (134, 94, 133), (135, 136, 94), (136, 160, 94), (145, 142, 144), (146, 142, 145), (142, 148, 143), (53, 151, 127), (152, 53, 153), (155, 153, 53), (155, 154, 153), (53, 156, 155), (53, 159, 156), (160, 161, 94), (161, 162, 94), (150, 166, 142), (142, 167, 148), (142, 168, 167), (142, 170, 169), (170, 172, 171), (142, 173, 172), (175, 174, 142), (175, 189, 174), (158, 176, 157), (166, 177, 175), (53, 176, 158), (178, 179, 177), (179, 180, 175), (53, 175, 176), (183, 184, 94), (186, 187, 94), (175, 190, 189), (175, 193, 192), (197, 194, 193), (195, 197, 196), (200, 226, 199), (188, 201, 94), (201, 202, 94), (204, 206, 205), (206, 207, 205), (205, 94, 203), (208, 209, 205), (209, 210, 205), (213, 218, 205), (214, 219, 216), (217, 220, 223), (218, 221, 205), (223, 222, 219), (220, 224, 223), (223, 205, 222), (200, 228, 226), (227, 228, 200), (200, 231, 230), (200, 233, 232), (235, 233, 200), (234, 235, 200), (234, 236, 235), (237, 239, 234), (225, 240, 223), (240, 241, 223), (242, 223, 241), (245, 267, 223), (247, 248, 242), (248, 249, 242), (249, 250, 242), (245, 223, 242), (256, 255, 53), (53, 262, 261), (53, 263, 262), (276, 264, 53), (276, 265, 264), (223, 94, 205), (268, 269, 223), (243, 268, 223), (270, 223, 244), (271, 223, 270), (273, 223, 271), (273, 272, 223), (276, 53, 277), (279, 343, 281), (289, 288, 266), (291, 290, 266), (289, 292, 288), (290, 294, 266), (294, 295, 266), (297, 296, 266), (298, 94, 296), (298, 285, 94), (299, 266, 223), (275, 299, 223), (300, 266, 286), (300, 289, 266), (343, 302, 301), (343, 303, 302), (303, 306, 304), (303, 344, 306), (344, 307, 305), (309, 311, 307), (344, 309, 307), (316, 94, 285), (315, 314, 313), (319, 321, 314), (320, 326, 316), (325, 328, 312), (328, 329, 312), (329, 330, 312), (337, 339, 338), (343, 341, 340), (343, 342, 341), (343, 347, 345), (348, 350, 349), (343, 340, 337), (336, 351, 312), (352, 353, 343), (355, 356, 343), (360, 359, 357), (358, 360, 357), (359, 343, 356), (358, 361, 360), (343, 365, 342), (343, 364, 365), (369, 367, 366), (370, 374, 373), (368, 374, 370), (376, 377, 368), (343, 369, 366), (379, 376, 369), (381, 380, 343), (383, 381, 343), (382, 379, 369), (385, 386, 343), (389, 343, 387), (391, 392, 343), (392, 384, 343), (394, 377, 376), (397, 398, 395), (407, 399, 378), (396, 377, 394), (395, 399, 397), (402, 401, 398), (412, 407, 377), (400, 408, 377), (377, 413, 412), (408, 413, 377), (410, 411, 407), (411, 416, 415), (414, 417, 416), (415, 419, 407), (417, 421, 420), (424, 422, 418), (419, 424, 418), (424, 423, 422), (424, 425, 423), (429, 376, 379), (383, 343, 430), (343, 431, 430), (343, 432, 431), (433, 432, 343), (433, 343, 434), (343, 436, 435), (390, 439, 343), (441, 442, 440), (444, 445, 443), (449, 447, 446), (448, 449, 424), (448, 450, 449), (449, 453, 451), (452, 453, 449), (461, 462, 463), (528, 462, 460), (462, 464, 463), (528, 465, 464), (528, 466, 465), (528, 467, 466), (469, 468, 442), (442, 470, 343), (470, 471, 343), (468, 470, 442), (475, 474, 473), (472, 477, 343), (528, 343, 477), (475, 528, 476), (480, 483, 479), (482, 484, 475), (484, 487, 475), (490, 491, 475), (528, 498, 497), (528, 495, 493), (528, 496, 495), (528, 497, 496), (491, 528, 475), (506, 505, 491), (504, 506, 491), (508, 528, 491), (523, 519, 515), (520, 523, 518), (523, 522, 519), (503, 524, 502), (528, 526, 524), (528, 527, 526), (527, 529, 525), (527, 531, 529), (527, 530, 531), (528, 534, 533), (512, 536, 528), (523, 537, 522), (537, 528, 536), (523, 528, 537), (546, 540, 523), (540, 539, 523), (541, 528, 523), (543, 542, 539), (521, 538, 523), (545, 523, 538), (535, 547, 534), (535, 549, 548), (535, 550, 549), (535, 552, 550), (554, 553, 551), (535, 554, 552), (535, 556, 555), (542, 541, 523), (557, 541, 542), (558, 528, 541), (562, 560, 535), (562, 561, 559), (562, 563, 561), (562, 566, 565), (570, 569, 566), (528, 562, 535), (558, 572, 528), (579, 580, 528), (583, 582, 562), (562, 587, 586), (562, 588, 587), (590, 593, 592), (590, 614, 593), (626, 590, 562), (581, 595, 594), (598, 594, 596), (611, 610, 608), (610, 612, 609), (610, 613, 612), (618, 626, 620), (621, 622, 611), (618, 590, 626), (627, 628, 600), (630, 640, 594), (611, 1003, 634), (611, 636, 1003), (626, 631, 638), (626, 611, 625), (644, 645, 594), (645, 646, 594), (647, 648, 594), (655, 650, 632), (655, 1004, 650), (655, 652, 1004), (655, 653, 652), (657, 658, 626), (660, 659, 658), (657, 663, 662), (661, 664, 657), (662, 658, 657), (528, 661, 657), (661, 667, 665), (661, 671, 668), (669, 671, 661), (673, 528, 672), (675, 674, 528), (673, 677, 675), (676, 678, 528), (678, 661, 528), (678, 679, 661), (528, 682, 672), (528, 683, 682), (687, 528, 688), (528, 689, 688), (528, 690, 689), (693, 692, 594), (694, 693, 594), (648, 695, 594), (695, 700, 594), (698, 697, 594), (594, 700, 699), (704, 703, 594), (697, 704, 594), (703, 705, 594), (710, 708, 700), (714, 711, 708), (712, 691, 594), (655, 717, 656), (719, 717, 655), (718, 719, 655), (719, 721, 720), (655, 722, 718), (729, 655, 730), (737, 736, 655), (739, 738, 655), (741, 655, 740), (745, 744, 655), (744, 746, 655), (746, 733, 655), (748, 747, 626), (749, 748, 659), (735, 655, 626), (750, 735, 626), (669, 751, 754), (669, 752, 751), (669, 756, 752), (757, 761, 759), (757, 762, 761), (763, 765, 762), (764, 763, 669), (767, 766, 763), (767, 835, 766), (769, 768, 679), (774, 755, 661), (528, 777, 690), (776, 778, 775), (778, 779, 775), (779, 783, 782), (528, 784, 781), (784, 792, 787), (784, 796, 792), (794, 798, 795), (797, 800, 798), (784, 799, 796), (805, 804, 528), (807, 806, 528), (806, 808, 528), (808, 809, 528), (809, 810, 528), (810, 811, 528), (813, 528, 811), (814, 813, 811), (732, 817, 815), (816, 818, 817), (821, 822, 816), (818, 1005, 819), (824, 823, 816), (822, 824, 816), (1005, 816, 825), (816, 826, 825), (826, 816, 829), (816, 830, 829), (827, 830, 816), (832, 833, 733), (833, 816, 733), (800, 837, 801), (837, 840, 838), (837, 841, 840), (844, 845, 843), (802, 850, 784), (850, 839, 836), (850, 848, 842), (853, 854, 528), (855, 528, 854), (850, 858, 857), (850, 859, 858), (850, 860, 859), (864, 862, 860), (863, 864, 850), (866, 867, 528), (867, 802, 528), (863, 871, 865), (861, 875, 872), (874, 873, 863), (876, 878, 871), (875, 879, 877), (882, 885, 884), (903, 886, 885), (903, 887, 886), (903, 889, 888), (802, 903, 861), (890, 891, 867), (891, 892, 867), (895, 897, 896), (896, 898, 900), (900, 902, 901), (903, 899, 1007), (902, 904, 901), (899, 904, 902), (905, 904, 899), (907, 906, 905), (906, 909, 905), (903, 910, 908), (802, 911, 903), (911, 913, 903), (802, 915, 911), (914, 918, 912), (924, 923, 867), (867, 925, 924), (926, 928, 802), (931, 933, 930), (920, 916, 802), (802, 921, 920), (802, 983, 936), (892, 938, 867), (929, 925, 867), (938, 929, 867), (929, 927, 925), (938, 940, 929), (943, 942, 938), (944, 943, 938), (903, 947, 910), (948, 947, 903), (947, 949, 910), (951, 950, 949), (947, 951, 949), (951, 952, 950), (951, 953, 952), (958, 954, 953), (970, 959, 954), (957, 960, 956), (970, 967, 963), (967, 973, 965), (975, 967, 970), (922, 977, 912), (976, 948, 903), (979, 1008, 978), (981, 979, 912), (980, 981, 912), (980, 982, 981), (985, 983, 802), (984, 985, 802), (937, 984, 802), (984, 986, 985), (985, 988, 987), (985, 989, 988), (986, 989, 985), (944, 990, 943), (992, 993, 990), (992, 994, 993), (998, 996, 968), (999, 998, 967), (997, 999, 967), (999, 1001, 1000)])
me_mesh_002.update()

# ---- objects
ob_mycurve = bpy.data.objects.new('myCurve', me_mesh_001)
ob_mycurve_001 = bpy.data.objects.new('myCurve.001', me_mesh)
ob_mycurve_002 = bpy.data.objects.new('myCurve.002', me_mesh_002)

# ---- transforms, parenting, visibility, modifiers, constraints
ob_mycurve.location = (0.0, 0.0, 0.0)
_m = ob_mycurve.modifiers.new('Auto Smooth', 'NODES')
_m.node_group = ng_auto_smooth
_gi = [s.identifier for s in ng_auto_smooth.interface.items_tree if s.item_type == 'SOCKET' and s.in_out == 'INPUT']
_m[_gi[1]] = 3.142  # Angle
ob_mycurve_001.location = (0.0, 0.0, 0.0)
_m = ob_mycurve_001.modifiers.new('Auto Smooth', 'NODES')
_m.node_group = ng_auto_smooth
_gi = [s.identifier for s in ng_auto_smooth.interface.items_tree if s.item_type == 'SOCKET' and s.in_out == 'INPUT']
_m[_gi[1]] = 3.142  # Angle
ob_mycurve_002.location = (0.0, 0.0, 0.0)
_m = ob_mycurve_002.modifiers.new('Auto Smooth', 'NODES')
_m.node_group = ng_auto_smooth
_gi = [s.identifier for s in ng_auto_smooth.interface.items_tree if s.item_type == 'SOCKET' and s.in_out == 'INPUT']
_m[_gi[1]] = 3.142  # Angle

# ---- collection membership
scene.collection.objects.link(ob_mycurve)
scene.collection.objects.link(ob_mycurve_001)
scene.collection.objects.link(ob_mycurve_002)

# ---- scene / render settings (as saved in the file)
scene.frame_start = 1; scene.frame_end = 250; scene.frame_set(1)
scene.render.engine = 'BLENDER_EEVEE_NEXT'
scene.cycles.sampling_pattern = 'TABULATED_SOBOL'
scene.cycles.use_light_tree = False
scene.view_settings.view_transform = 'Filmic'
bpy.context.view_layer.update()

# ---- added for rendering (the .blend has no active camera and no usable light): camera, sun
cam_auto = bpy.data.cameras.new('AutoCamera')
cam_auto.lens = 50.0
cam_auto.sensor_width = 36.0
cam_auto.clip_end = 1000.0
ob_auto_camera = bpy.data.objects.new('AutoCamera', cam_auto)
scene.collection.objects.link(ob_auto_camera)
ob_auto_camera.location = (17.6837, 36.5261, 5.92794)
ob_auto_camera.rotation_euler = (1.09748, -7.21219e-08, 0.694738)
scene.camera = ob_auto_camera
light_auto_sun = bpy.data.lights.new('AutoSun', 'SUN')
light_auto_sun.energy = 3.0
light_auto_sun.angle = 0.0523599
ob_auto_sun = bpy.data.objects.new('AutoSun', light_auto_sun)
scene.collection.objects.link(ob_auto_sun)
ob_auto_sun.rotation_euler = (0.872665, 0.174533, 0.523599)
bpy.context.view_layer.update()
